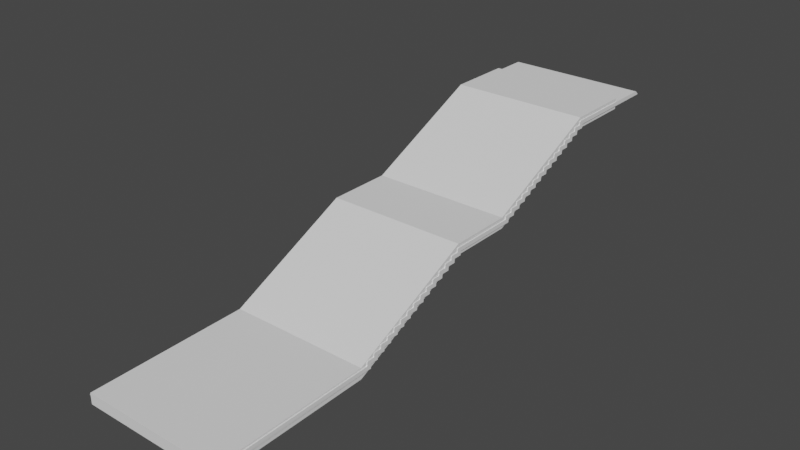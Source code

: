 # Source: stair_for_japanShow.blend  (saved by Blender 2.93.20; exported with 4.5.12 LTS)
import bpy
from mathutils import Matrix  # noqa: F401  (used for matrix-valued properties, if any)

bpy.ops.wm.read_factory_settings(use_empty=True)
scene = bpy.context.scene
scene.name = 'Scene'

# ---- collections
col_collection = bpy.data.collections.new('Collection'); scene.collection.children.link(col_collection)

# ---- world
world_world = bpy.data.worlds.new('World'); scene.world = world_world
world_world.use_nodes = True; world_world.node_tree.nodes.clear()
_N = world_world.node_tree.nodes; _L = world_world.node_tree.links
n0 = _N.new('ShaderNodeOutputWorld'); n0.name = 'World Output'; n0.location = (300, 300)
n1 = _N.new('ShaderNodeBackground'); n1.name = 'Background'; n1.location = (10, 300)
n1.inputs[0].default_value = (0.05088, 0.05088, 0.05088, 1.0)
_L.new(n1.outputs[0], n0.inputs[0])
n0.is_active_output = True
world_world.color = (0.05088, 0.05088, 0.05088)
world_world.use_sun_shadow = False
world_world.sun_shadow_jitter_overblur = 0.0

# ---- meshes
me_plane = bpy.data.meshes.new('Plane')
me_plane.from_pydata([(1.811, -0.8924, -0.1059), (1.811, 3.269, -0.03826), (1.811, 3.275, 0.07128), (1.811, 3.482, 0.0701), (1.811, 3.488, 0.1696), (1.811, 3.695, 0.1685), (1.811, 3.701, 0.268), (1.811, 3.908, 0.2668), (1.811, 3.914, 0.3664), (1.811, 4.121, 0.3652), (1.811, 4.127, 0.4647), (1.811, 4.334, 0.4635), (1.811, 4.34, 0.5631), (1.811, 4.547, 0.5619), (1.811, 4.553, 0.6614), (1.811, 4.76, 0.6603), (1.811, 4.766, 0.7598), (1.811, 4.973, 0.7586), (1.811, 4.98, 0.8582), (1.811, 5.186, 0.857), (1.811, 5.193, 0.9565), (1.811, 5.399, 0.9553), (1.811, 5.406, 1.055), (1.811, 5.612, 1.054), (1.811, 5.619, 1.153), (1.811, 5.825, 1.152), (1.811, 5.832, 1.252), (1.811, 6.038, 1.25), (1.811, 6.045, 1.35), (1.811, 6.251, 1.349), (1.811, 6.258, 1.448), (1.811, 8.053, 1.447), (1.811, 8.059, 1.547), (1.811, 8.266, 1.546), (1.811, 8.272, 1.645), (1.811, 8.479, 1.644), (1.811, 8.486, 1.743), (1.811, 8.692, 1.742), (1.811, 8.699, 1.842), (1.811, 8.905, 1.841), (1.811, 8.912, 1.94), (1.811, 9.118, 1.939), (1.811, 9.125, 2.038), (1.811, 9.331, 2.037), (1.811, 9.338, 2.137), (1.811, 9.544, 2.136), (1.811, 9.551, 2.235), (1.811, 9.757, 2.234), (1.811, 9.764, 2.334), (1.811, 9.97, 2.332), (1.811, 9.977, 2.432), (1.811, 10.18, 2.431), (1.811, 10.19, 2.53), (1.811, 10.4, 2.529), (1.811, 10.4, 2.629), (1.811, 10.61, 2.627), (1.811, 10.62, 2.727), (1.811, 10.82, 2.726), (1.811, 10.83, 2.825), (1.811, 11.04, 2.824), (1.811, 11.04, 2.924), (1.811, 13.73, 2.923), (-1.811, -0.8924, -0.1059), (-1.811, 3.269, -0.03826), (-1.811, 13.73, 2.923), (-1.811, 11.04, 2.924), (-1.811, 11.04, 2.824), (-1.811, 10.83, 2.825), (-1.811, 10.82, 2.726), (-1.811, 10.62, 2.727), (-1.811, 10.61, 2.627), (-1.811, 10.4, 2.629), (-1.811, 10.4, 2.529), (-1.811, 10.19, 2.53), (-1.811, 10.18, 2.431), (-1.811, 9.977, 2.432), (-1.811, 9.97, 2.332), (-1.811, 9.764, 2.334), (-1.811, 9.757, 2.234), (-1.811, 9.551, 2.235), (-1.811, 9.544, 2.136), (-1.811, 9.338, 2.137), (-1.811, 9.331, 2.037), (-1.811, 9.125, 2.038), (-1.811, 9.118, 1.939), (-1.811, 8.912, 1.94), (-1.811, 8.905, 1.841), (-1.811, 8.699, 1.842), (-1.811, 8.692, 1.742), (-1.811, 8.486, 1.743), (-1.811, 8.479, 1.644), (-1.811, 8.272, 1.645), (-1.811, 8.266, 1.546), (-1.811, 8.059, 1.547), (-1.811, 8.053, 1.447), (-1.811, 6.258, 1.448), (-1.811, 6.251, 1.349), (-1.811, 6.045, 1.35), (-1.811, 6.038, 1.25), (-1.811, 5.832, 1.252), (-1.811, 5.825, 1.152), (-1.811, 5.619, 1.153), (-1.811, 5.612, 1.054), (-1.811, 5.406, 1.055), (-1.811, 5.399, 0.9553), (-1.811, 5.193, 0.9565), (-1.811, 5.186, 0.857), (-1.811, 4.98, 0.8582), (-1.811, 4.973, 0.7586), (-1.811, 4.766, 0.7598), (-1.811, 4.76, 0.6603), (-1.811, 4.553, 0.6614), (-1.811, 4.547, 0.5619), (-1.811, 4.34, 0.5631), (-1.811, 4.334, 0.4635), (-1.811, 4.127, 0.4647), (-1.811, 4.121, 0.3652), (-1.811, 3.914, 0.3664), (-1.811, 3.908, 0.2668), (-1.811, 3.701, 0.268), (-1.811, 3.695, 0.1685), (-1.811, 3.488, 0.1696), (-1.811, 3.482, 0.0701), (-1.811, 3.275, 0.07128), (-1.811, -0.9836, -0.01618), (-1.811, -0.9769, 0.0003747), (-1.811, -0.9887, -0.008038), (-1.811, -0.9863, -0.00198), (1.811, -0.9769, 0.0003747), (1.811, -0.9836, -0.01618), (1.811, -0.9863, -0.00198), (1.811, -0.9887, -0.008038), (-1.811, 3.138, 0.06723), (-1.811, 3.163, 0.09063), (-1.811, 3.178, 0.05143), (-1.811, 3.15, 0.0705), (-1.811, 3.159, 0.07907), (1.811, 3.163, 0.09063), (1.811, 3.138, 0.06723), (1.811, 3.178, 0.05143), (1.811, 3.159, 0.07907), (1.811, 3.15, 0.0705), (1.811, 3.191, 0.177), (1.811, 3.166, 0.1541), (1.811, 3.184, 0.161), (1.811, 3.179, 0.174), (1.811, 3.17, 0.1656), (1.811, 3.376, 0.199), (1.811, 3.351, 0.1761), (1.811, 3.391, 0.1598), (1.811, 3.372, 0.1875), (1.811, 3.363, 0.1791), (1.811, 3.404, 0.2754), (1.811, 3.379, 0.2525), (1.811, 3.397, 0.2593), (1.811, 3.392, 0.2724), (1.811, 3.383, 0.264), (1.811, 3.589, 0.2973), (1.811, 3.564, 0.2745), (1.811, 3.604, 0.2581), (1.811, 3.585, 0.2859), (1.811, 3.576, 0.2775), (1.811, 3.617, 0.3737), (1.811, 3.592, 0.3509), (1.811, 3.61, 0.3577), (1.811, 3.605, 0.3707), (1.811, 3.596, 0.3623), (1.811, 3.802, 0.3957), (1.811, 3.777, 0.3728), (1.811, 3.817, 0.3565), (1.811, 3.798, 0.3842), (1.811, 3.789, 0.3758), (1.811, 3.83, 0.4721), (1.811, 3.805, 0.4492), (1.811, 3.823, 0.4561), (1.811, 3.818, 0.4691), (1.811, 3.809, 0.4607), (1.811, 4.015, 0.4941), (1.811, 3.99, 0.4712), (1.811, 4.03, 0.4549), (1.811, 4.011, 0.4826), (1.811, 4.002, 0.4742), (1.811, 4.043, 0.5705), (1.811, 4.018, 0.5476), (1.811, 4.036, 0.5544), (1.811, 4.031, 0.5674), (1.811, 4.022, 0.5591), (1.811, 4.228, 0.5924), (1.811, 4.203, 0.5695), (1.811, 4.243, 0.5532), (1.811, 4.224, 0.5809), (1.811, 4.215, 0.5726), (1.811, 4.256, 0.6688), (1.811, 4.231, 0.6459), (1.811, 4.249, 0.6528), (1.811, 4.244, 0.6658), (1.811, 4.235, 0.6574), (1.811, 4.441, 0.6908), (1.811, 4.416, 0.6679), (1.811, 4.456, 0.6516), (1.811, 4.437, 0.6793), (1.811, 4.428, 0.6709), (1.811, 4.469, 0.7672), (1.811, 4.444, 0.7443), (1.811, 4.462, 0.7511), (1.811, 4.457, 0.7642), (1.811, 4.448, 0.7558), (1.811, 4.654, 0.7891), (1.811, 4.629, 0.7663), (1.811, 4.669, 0.75), (1.811, 4.65, 0.7777), (1.811, 4.641, 0.7693), (1.811, 4.682, 0.8655), (1.811, 4.657, 0.8427), (1.811, 4.675, 0.8495), (1.811, 4.67, 0.8625), (1.811, 4.661, 0.8541), (1.811, 4.867, 0.8875), (1.811, 4.842, 0.8646), (1.811, 4.882, 0.8483), (1.811, 4.863, 0.876), (1.811, 4.854, 0.8676), (1.811, 4.895, 0.9639), (1.811, 4.87, 0.941), (1.811, 4.888, 0.9479), (1.811, 4.883, 0.9609), (1.811, 4.874, 0.9525), (1.811, 5.08, 0.9859), (1.811, 5.055, 0.963), (1.811, 5.095, 0.9467), (1.811, 5.076, 0.9744), (1.811, 5.067, 0.966), (1.811, 5.108, 1.062), (1.811, 5.083, 1.039), (1.811, 5.101, 1.046), (1.811, 5.096, 1.059), (1.811, 5.087, 1.051), (1.811, 5.293, 1.084), (1.811, 5.268, 1.061), (1.811, 5.308, 1.045), (1.811, 5.289, 1.073), (1.811, 5.28, 1.064), (1.811, 5.321, 1.161), (1.811, 5.296, 1.138), (1.811, 5.314, 1.145), (1.811, 5.309, 1.158), (1.811, 5.3, 1.149), (1.811, 5.506, 1.183), (1.811, 5.481, 1.16), (1.811, 5.521, 1.143), (1.811, 5.502, 1.171), (1.811, 5.493, 1.163), (1.811, 5.534, 1.259), (1.811, 5.51, 1.236), (1.811, 5.527, 1.243), (1.811, 5.522, 1.256), (1.811, 5.513, 1.248), (1.811, 5.719, 1.281), (1.811, 5.694, 1.258), (1.811, 5.734, 1.242), (1.811, 5.715, 1.269), (1.811, 5.706, 1.261), (1.811, 5.747, 1.357), (1.811, 5.723, 1.334), (1.811, 5.741, 1.341), (1.811, 5.735, 1.354), (1.811, 5.726, 1.346), (1.811, 5.932, 1.379), (1.811, 5.908, 1.356), (1.811, 5.947, 1.34), (1.811, 5.928, 1.368), (1.811, 5.919, 1.359), (1.811, 5.96, 1.456), (1.811, 5.936, 1.433), (1.811, 5.954, 1.44), (1.811, 5.948, 1.453), (1.811, 5.939, 1.444), (1.811, 6.145, 1.478), (1.811, 6.121, 1.455), (1.811, 6.16, 1.438), (1.811, 6.141, 1.466), (1.811, 6.132, 1.458), (1.811, 6.173, 1.554), (1.811, 6.149, 1.531), (1.811, 6.167, 1.538), (1.811, 6.161, 1.551), (1.811, 6.152, 1.543), (1.811, 7.947, 1.576), (1.811, 7.922, 1.553), (1.811, 7.962, 1.537), (1.811, 7.943, 1.565), (1.811, 7.934, 1.556), (1.811, 7.975, 1.652), (1.811, 7.95, 1.63), (1.811, 7.968, 1.636), (1.811, 7.963, 1.649), (1.811, 7.954, 1.641), (1.811, 8.16, 1.674), (1.811, 8.135, 1.652), (1.811, 8.175, 1.635), (1.811, 8.156, 1.663), (1.811, 8.147, 1.655), (1.811, 8.188, 1.751), (1.811, 8.163, 1.728), (1.811, 8.181, 1.735), (1.811, 8.176, 1.748), (1.811, 8.167, 1.739), (1.811, 8.373, 1.773), (1.811, 8.348, 1.75), (1.811, 8.388, 1.734), (1.811, 8.369, 1.761), (1.811, 8.36, 1.753), (1.811, 8.401, 1.849), (1.811, 8.376, 1.826), (1.811, 8.394, 1.833), (1.811, 8.389, 1.846), (1.811, 8.38, 1.838), (1.811, 8.586, 1.871), (1.811, 8.561, 1.848), (1.811, 8.601, 1.832), (1.811, 8.582, 1.86), (1.811, 8.573, 1.851), (1.811, 8.614, 1.948), (1.811, 8.589, 1.925), (1.811, 8.607, 1.931), (1.811, 8.602, 1.944), (1.811, 8.593, 1.936), (1.811, 8.799, 1.969), (1.811, 8.774, 1.947), (1.811, 8.814, 1.93), (1.811, 8.795, 1.958), (1.811, 8.786, 1.95), (1.811, 8.827, 2.046), (1.811, 8.803, 2.023), (1.811, 8.82, 2.03), (1.811, 8.815, 2.043), (1.811, 8.806, 2.034), (1.811, 9.012, 2.068), (1.811, 8.987, 2.045), (1.811, 9.027, 2.029), (1.811, 9.008, 2.056), (1.811, 8.999, 2.048), (1.811, 9.04, 2.144), (1.811, 9.016, 2.121), (1.811, 9.033, 2.128), (1.811, 9.028, 2.141), (1.811, 9.019, 2.133), (1.811, 9.225, 2.166), (1.811, 9.2, 2.143), (1.811, 9.24, 2.127), (1.811, 9.221, 2.155), (1.811, 9.212, 2.146), (1.811, 9.253, 2.243), (1.811, 9.229, 2.22), (1.811, 9.247, 2.227), (1.811, 9.241, 2.24), (1.811, 9.232, 2.231), (1.811, 9.438, 2.265), (1.811, 9.414, 2.242), (1.811, 9.453, 2.225), (1.811, 9.434, 2.253), (1.811, 9.425, 2.245), (1.811, 9.466, 2.341), (1.811, 9.442, 2.318), (1.811, 9.46, 2.325), (1.811, 9.454, 2.338), (1.811, 9.445, 2.33), (1.811, 9.651, 2.363), (1.811, 9.627, 2.34), (1.811, 9.666, 2.324), (1.811, 9.647, 2.351), (1.811, 9.638, 2.343), (1.811, 9.679, 2.439), (1.811, 9.655, 2.416), (1.811, 9.673, 2.423), (1.811, 9.667, 2.436), (1.811, 9.658, 2.428), (1.811, 9.864, 2.461), (1.811, 9.84, 2.438), (1.811, 9.879, 2.422), (1.811, 9.86, 2.45), (1.811, 9.851, 2.441), (1.811, 9.892, 2.538), (1.811, 9.868, 2.515), (1.811, 9.886, 2.522), (1.811, 9.881, 2.535), (1.811, 9.872, 2.526), (1.811, 10.08, 2.56), (1.811, 10.05, 2.537), (1.811, 10.09, 2.52), (1.811, 10.07, 2.548), (1.811, 10.06, 2.54), (1.811, 10.11, 2.636), (1.811, 10.08, 2.613), (1.811, 10.1, 2.62), (1.811, 10.09, 2.633), (1.811, 10.08, 2.625), (1.811, 10.29, 2.658), (1.811, 10.27, 2.635), (1.811, 10.31, 2.619), (1.811, 10.29, 2.647), (1.811, 10.28, 2.638), (1.811, 10.32, 2.734), (1.811, 10.29, 2.712), (1.811, 10.31, 2.718), (1.811, 10.31, 2.731), (1.811, 10.3, 2.723), (1.811, 10.5, 2.756), (1.811, 10.48, 2.733), (1.811, 10.52, 2.717), (1.811, 10.5, 2.745), (1.811, 10.49, 2.736), (1.811, 10.53, 2.833), (1.811, 10.51, 2.81), (1.811, 10.52, 2.817), (1.811, 10.52, 2.83), (1.811, 10.51, 2.821), (1.811, 10.72, 2.855), (1.811, 10.69, 2.832), (1.811, 10.73, 2.816), (1.811, 10.71, 2.843), (1.811, 10.7, 2.835), (1.811, 10.74, 2.931), (1.811, 10.72, 2.908), (1.811, 10.74, 2.915), (1.811, 10.73, 2.928), (1.811, 10.72, 2.92), (1.811, 10.93, 2.953), (1.811, 10.9, 2.93), (1.811, 10.94, 2.914), (1.811, 10.93, 2.942), (1.811, 10.92, 2.933), (1.811, 10.96, 3.03), (1.811, 10.93, 3.007), (1.811, 10.95, 3.013), (1.811, 10.95, 3.027), (1.811, 10.94, 3.018), (1.811, 13.64, 3.012), (1.811, 13.6, 3.028), (1.811, 13.63, 3.02), (1.811, 13.62, 3.026), (-1.811, 13.6, 3.028), (-1.811, 13.64, 3.012), (-1.811, 13.62, 3.026), (-1.811, 13.63, 3.02), (-1.811, 10.93, 3.007), (-1.811, 10.96, 3.03), (-1.811, 10.95, 3.013), (-1.811, 10.94, 3.018), (-1.811, 10.95, 3.027), (-1.811, 10.9, 2.93), (-1.811, 10.93, 2.953), (-1.811, 10.94, 2.914), (-1.811, 10.92, 2.933), (-1.811, 10.93, 2.942), (-1.811, 10.72, 2.908), (-1.811, 10.74, 2.931), (-1.811, 10.74, 2.915), (-1.811, 10.72, 2.92), (-1.811, 10.73, 2.928), (-1.811, 10.69, 2.832), (-1.811, 10.72, 2.855), (-1.811, 10.73, 2.816), (-1.811, 10.7, 2.835), (-1.811, 10.71, 2.843), (-1.811, 10.51, 2.81), (-1.811, 10.53, 2.833), (-1.811, 10.52, 2.817), (-1.811, 10.51, 2.821), (-1.811, 10.52, 2.83), (-1.811, 10.48, 2.733), (-1.811, 10.5, 2.756), (-1.811, 10.52, 2.717), (-1.811, 10.49, 2.736), (-1.811, 10.5, 2.745), (-1.811, 10.29, 2.712), (-1.811, 10.32, 2.734), (-1.811, 10.31, 2.718), (-1.811, 10.3, 2.723), (-1.811, 10.31, 2.731), (-1.811, 10.27, 2.635), (-1.811, 10.29, 2.658), (-1.811, 10.31, 2.619), (-1.811, 10.28, 2.638), (-1.811, 10.29, 2.647), (-1.811, 10.08, 2.613), (-1.811, 10.11, 2.636), (-1.811, 10.1, 2.62), (-1.811, 10.08, 2.625), (-1.811, 10.09, 2.633), (-1.811, 10.05, 2.537), (-1.811, 10.08, 2.56), (-1.811, 10.09, 2.52), (-1.811, 10.06, 2.54), (-1.811, 10.07, 2.548), (-1.811, 9.868, 2.515), (-1.811, 9.892, 2.538), (-1.811, 9.886, 2.522), (-1.811, 9.872, 2.526), (-1.811, 9.881, 2.535), (-1.811, 9.84, 2.438), (-1.811, 9.864, 2.461), (-1.811, 9.879, 2.422), (-1.811, 9.851, 2.441), (-1.811, 9.86, 2.45), (-1.811, 9.655, 2.416), (-1.811, 9.679, 2.439), (-1.811, 9.673, 2.423), (-1.811, 9.658, 2.428), (-1.811, 9.667, 2.436), (-1.811, 9.627, 2.34), (-1.811, 9.651, 2.363), (-1.811, 9.666, 2.324), (-1.811, 9.638, 2.343), (-1.811, 9.647, 2.351), (-1.811, 9.442, 2.318), (-1.811, 9.466, 2.341), (-1.811, 9.46, 2.325), (-1.811, 9.445, 2.33), (-1.811, 9.454, 2.338), (-1.811, 9.414, 2.242), (-1.811, 9.438, 2.265), (-1.811, 9.453, 2.225), (-1.811, 9.425, 2.245), (-1.811, 9.434, 2.253), (-1.811, 9.229, 2.22), (-1.811, 9.253, 2.243), (-1.811, 9.246, 2.227), (-1.811, 9.232, 2.231), (-1.811, 9.241, 2.24), (-1.811, 9.2, 2.143), (-1.811, 9.225, 2.166), (-1.811, 9.24, 2.127), (-1.811, 9.212, 2.146), (-1.811, 9.221, 2.155), (-1.811, 9.016, 2.121), (-1.811, 9.04, 2.144), (-1.811, 9.033, 2.128), (-1.811, 9.019, 2.133), (-1.811, 9.028, 2.141), (-1.811, 8.987, 2.045), (-1.811, 9.012, 2.068), (-1.811, 9.027, 2.029), (-1.811, 8.999, 2.048), (-1.811, 9.008, 2.056), (-1.811, 8.802, 2.023), (-1.811, 8.827, 2.046), (-1.811, 8.82, 2.03), (-1.811, 8.806, 2.034), (-1.811, 8.815, 2.043), (-1.811, 8.774, 1.947), (-1.811, 8.799, 1.969), (-1.811, 8.814, 1.93), (-1.811, 8.786, 1.95), (-1.811, 8.795, 1.958), (-1.811, 8.589, 1.925), (-1.811, 8.614, 1.948), (-1.811, 8.607, 1.931), (-1.811, 8.593, 1.936), (-1.811, 8.602, 1.944), (-1.811, 8.561, 1.848), (-1.811, 8.586, 1.871), (-1.811, 8.601, 1.832), (-1.811, 8.573, 1.851), (-1.811, 8.582, 1.86), (-1.811, 8.376, 1.826), (-1.811, 8.401, 1.849), (-1.811, 8.394, 1.833), (-1.811, 8.38, 1.838), (-1.811, 8.389, 1.846), (-1.811, 8.348, 1.75), (-1.811, 8.373, 1.773), (-1.811, 8.388, 1.734), (-1.811, 8.36, 1.753), (-1.811, 8.369, 1.761), (-1.811, 8.163, 1.728), (-1.811, 8.188, 1.751), (-1.811, 8.181, 1.735), (-1.811, 8.167, 1.739), (-1.811, 8.176, 1.748), (-1.811, 8.135, 1.652), (-1.811, 8.16, 1.674), (-1.811, 8.175, 1.635), (-1.811, 8.147, 1.655), (-1.811, 8.156, 1.663), (-1.811, 7.95, 1.63), (-1.811, 7.975, 1.652), (-1.811, 7.968, 1.636), (-1.811, 7.954, 1.641), (-1.811, 7.963, 1.649), (-1.811, 7.922, 1.553), (-1.811, 7.947, 1.576), (-1.811, 7.962, 1.537), (-1.811, 7.934, 1.556), (-1.811, 7.943, 1.565), (-1.811, 6.149, 1.531), (-1.811, 6.173, 1.554), (-1.811, 6.167, 1.538), (-1.811, 6.152, 1.543), (-1.811, 6.161, 1.551), (-1.811, 6.121, 1.455), (-1.811, 6.145, 1.478), (-1.811, 6.16, 1.438), (-1.811, 6.132, 1.458), (-1.811, 6.141, 1.466), (-1.811, 5.936, 1.433), (-1.811, 5.96, 1.456), (-1.811, 5.954, 1.44), (-1.811, 5.939, 1.444), (-1.811, 5.948, 1.453), (-1.811, 5.907, 1.356), (-1.811, 5.932, 1.379), (-1.811, 5.947, 1.34), (-1.811, 5.919, 1.359), (-1.811, 5.928, 1.368), (-1.811, 5.723, 1.334), (-1.811, 5.747, 1.357), (-1.811, 5.741, 1.341), (-1.811, 5.726, 1.346), (-1.811, 5.735, 1.354), (-1.811, 5.694, 1.258), (-1.811, 5.719, 1.281), (-1.811, 5.734, 1.242), (-1.811, 5.706, 1.261), (-1.811, 5.715, 1.269), (-1.811, 5.51, 1.236), (-1.811, 5.534, 1.259), (-1.811, 5.527, 1.243), (-1.811, 5.513, 1.248), (-1.811, 5.522, 1.256), (-1.811, 5.481, 1.16), (-1.811, 5.506, 1.183), (-1.811, 5.521, 1.143), (-1.811, 5.493, 1.163), (-1.811, 5.502, 1.171), (-1.811, 5.296, 1.138), (-1.811, 5.321, 1.161), (-1.811, 5.314, 1.145), (-1.811, 5.3, 1.149), (-1.811, 5.309, 1.158), (-1.811, 5.268, 1.061), (-1.811, 5.293, 1.084), (-1.811, 5.308, 1.045), (-1.811, 5.28, 1.064), (-1.811, 5.289, 1.073), (-1.811, 5.083, 1.039), (-1.811, 5.108, 1.062), (-1.811, 5.101, 1.046), (-1.811, 5.087, 1.051), (-1.811, 5.096, 1.059), (-1.811, 5.055, 0.963), (-1.811, 5.08, 0.9859), (-1.811, 5.095, 0.9467), (-1.811, 5.067, 0.966), (-1.811, 5.076, 0.9744), (-1.811, 4.87, 0.941), (-1.811, 4.895, 0.9639), (-1.811, 4.888, 0.9479), (-1.811, 4.874, 0.9525), (-1.811, 4.883, 0.9609), (-1.811, 4.842, 0.8646), (-1.811, 4.867, 0.8875), (-1.811, 4.882, 0.8483), (-1.811, 4.854, 0.8676), (-1.811, 4.863, 0.876), (-1.811, 4.657, 0.8427), (-1.811, 4.682, 0.8655), (-1.811, 4.675, 0.8495), (-1.811, 4.661, 0.8541), (-1.811, 4.67, 0.8625), (-1.811, 4.629, 0.7663), (-1.811, 4.654, 0.7891), (-1.811, 4.669, 0.75), (-1.811, 4.641, 0.7693), (-1.811, 4.65, 0.7777), (-1.811, 4.444, 0.7443), (-1.811, 4.469, 0.7672), (-1.811, 4.462, 0.7511), (-1.811, 4.448, 0.7558), (-1.811, 4.457, 0.7642), (-1.811, 4.416, 0.6679), (-1.811, 4.441, 0.6908), (-1.811, 4.456, 0.6516), (-1.811, 4.428, 0.6709), (-1.811, 4.437, 0.6793), (-1.811, 4.231, 0.6459), (-1.811, 4.256, 0.6688), (-1.811, 4.249, 0.6528), (-1.811, 4.235, 0.6574), (-1.811, 4.244, 0.6658), (-1.811, 4.203, 0.5695), (-1.811, 4.228, 0.5924), (-1.811, 4.243, 0.5532), (-1.811, 4.215, 0.5726), (-1.811, 4.224, 0.5809), (-1.811, 4.018, 0.5476), (-1.811, 4.043, 0.5705), (-1.811, 4.036, 0.5544), (-1.811, 4.022, 0.5591), (-1.811, 4.031, 0.5674), (-1.811, 3.99, 0.4712), (-1.811, 4.015, 0.4941), (-1.811, 4.03, 0.4549), (-1.811, 4.002, 0.4742), (-1.811, 4.011, 0.4826), (-1.811, 3.805, 0.4492), (-1.811, 3.83, 0.4721), (-1.811, 3.823, 0.4561), (-1.811, 3.809, 0.4607), (-1.811, 3.818, 0.4691), (-1.811, 3.777, 0.3728), (-1.811, 3.802, 0.3957), (-1.811, 3.817, 0.3565), (-1.811, 3.789, 0.3758), (-1.811, 3.798, 0.3842), (-1.811, 3.592, 0.3509), (-1.811, 3.617, 0.3737), (-1.811, 3.61, 0.3577), (-1.811, 3.596, 0.3623), (-1.811, 3.605, 0.3707), (-1.811, 3.564, 0.2745), (-1.811, 3.589, 0.2973), (-1.811, 3.604, 0.2581), (-1.811, 3.576, 0.2775), (-1.811, 3.585, 0.2859), (-1.811, 3.379, 0.2525), (-1.811, 3.404, 0.2754), (-1.811, 3.397, 0.2593), (-1.811, 3.383, 0.264), (-1.811, 3.392, 0.2724), (-1.811, 3.351, 0.1761), (-1.811, 3.376, 0.199), (-1.811, 3.391, 0.1598), (-1.811, 3.363, 0.1791), (-1.811, 3.372, 0.1875), (-1.811, 3.166, 0.1541), (-1.811, 3.191, 0.177), (-1.811, 3.184, 0.161), (-1.811, 3.17, 0.1656), (-1.811, 3.179, 0.174)], [], [(124, 62, 0, 129), (149, 148, 142, 144, 2, 3), (154, 153, 147, 149, 3, 4), (159, 158, 152, 154, 4, 5), (164, 163, 157, 159, 5, 6), (169, 168, 162, 164, 6, 7), (174, 173, 167, 169, 7, 8), (179, 178, 172, 174, 8, 9), (184, 183, 177, 179, 9, 10), (189, 188, 182, 184, 10, 11), (194, 193, 187, 189, 11, 12), (199, 198, 192, 194, 12, 13), (204, 203, 197, 199, 13, 14), (209, 208, 202, 204, 14, 15), (214, 213, 207, 209, 15, 16), (219, 218, 212, 214, 16, 17), (224, 223, 217, 219, 17, 18), (229, 228, 222, 224, 18, 19), (234, 233, 227, 229, 19, 20), (239, 238, 232, 234, 20, 21), (244, 243, 237, 239, 21, 22), (249, 248, 242, 244, 22, 23), (254, 253, 247, 249, 23, 24), (259, 258, 252, 254, 24, 25), (264, 263, 257, 259, 25, 26), (269, 268, 262, 264, 26, 27), (274, 273, 267, 269, 27, 28), (279, 278, 272, 274, 28, 29), (284, 283, 277, 279, 29, 30), (289, 288, 282, 284, 30, 31), (294, 293, 287, 289, 31, 32), (299, 298, 292, 294, 32, 33), (304, 303, 297, 299, 33, 34), (309, 308, 302, 304, 34, 35), (314, 313, 307, 309, 35, 36), (319, 318, 312, 314, 36, 37), (324, 323, 317, 319, 37, 38), (329, 328, 322, 324, 38, 39), (334, 333, 327, 329, 39, 40), (339, 338, 332, 334, 40, 41), (344, 343, 337, 339, 41, 42), (349, 348, 342, 344, 42, 43), (354, 353, 347, 349, 43, 44), (359, 358, 352, 354, 44, 45), (364, 363, 357, 359, 45, 46), (369, 368, 362, 364, 46, 47), (374, 373, 367, 369, 47, 48), (379, 378, 372, 374, 48, 49), (384, 383, 377, 379, 49, 50), (389, 388, 382, 384, 50, 51), (394, 393, 387, 389, 51, 52), (399, 398, 392, 394, 52, 53), (404, 403, 397, 399, 53, 54), (409, 408, 402, 404, 54, 55), (414, 413, 407, 409, 55, 56), (419, 418, 412, 414, 56, 57), (424, 423, 417, 419, 57, 58), (429, 428, 422, 424, 58, 59), (434, 433, 427, 429, 59, 60), (437, 439, 440, 438, 432, 434, 60, 61), (442, 437, 61, 64), (451, 427, 433, 445), (581, 297, 303, 575), (711, 167, 173, 705), (446, 432, 438, 441), (576, 302, 308, 570), (706, 172, 178, 700), (571, 307, 313, 565), (701, 177, 183, 695), (566, 312, 318, 560), (696, 182, 188, 690), (561, 317, 323, 555), (691, 187, 193, 685), (556, 322, 328, 550), (686, 192, 198, 680), (551, 327, 333, 545), (681, 197, 203, 675), (546, 332, 338, 540), (676, 202, 208, 670), (541, 337, 343, 535), (671, 207, 213, 665), (536, 342, 348, 530), (666, 212, 218, 660), (531, 347, 353, 525), (661, 217, 223, 655), (526, 352, 358, 520), (656, 222, 228, 650), (521, 357, 363, 515), (651, 227, 233, 645), (516, 362, 368, 510), (646, 232, 238, 640), (511, 367, 373, 505), (641, 237, 243, 635), (137, 143, 735, 133), (506, 372, 378, 500), (636, 242, 248, 630), (501, 377, 383, 495), (631, 247, 253, 625), (496, 382, 388, 490), (626, 252, 258, 620), (144, 143, 137, 139, 1, 2), (491, 387, 393, 485), (621, 257, 263, 615), (486, 392, 398, 480), (616, 262, 268, 610), (481, 397, 403, 475), (611, 267, 273, 605), (476, 402, 408, 470), (606, 272, 278, 600), (736, 142, 148, 730), (471, 407, 413, 465), (601, 277, 283, 595), (731, 147, 153, 725), (466, 412, 418, 460), (596, 282, 288, 590), (726, 152, 158, 720), (461, 417, 423, 455), (591, 287, 293, 585), (721, 157, 163, 715), (456, 422, 428, 450), (586, 292, 298, 580), (716, 162, 168, 710), (572, 571, 565, 567, 89, 90), (707, 706, 700, 702, 116, 117), (577, 576, 570, 572, 90, 91), (712, 711, 705, 707, 117, 118), (582, 581, 575, 577, 91, 92), (452, 451, 445, 447, 65, 66), (717, 716, 710, 712, 118, 119), (587, 586, 580, 582, 92, 93), (457, 456, 450, 452, 66, 67), (722, 721, 715, 717, 119, 120), (592, 591, 585, 587, 93, 94), (462, 461, 455, 457, 67, 68), (727, 726, 720, 722, 120, 121), (597, 596, 590, 592, 94, 95), (467, 466, 460, 462, 68, 69), (732, 731, 725, 727, 121, 122), (602, 601, 595, 597, 95, 96), (472, 471, 465, 467, 69, 70), (737, 736, 730, 732, 122, 123), (607, 606, 600, 602, 96, 97), (477, 476, 470, 472, 70, 71), (612, 611, 605, 607, 97, 98), (482, 481, 475, 477, 71, 72), (617, 616, 610, 612, 98, 99), (487, 486, 480, 482, 72, 73), (622, 621, 615, 617, 99, 100), (492, 491, 485, 487, 73, 74), (627, 626, 620, 622, 100, 101), (497, 496, 490, 492, 74, 75), (632, 631, 625, 627, 101, 102), (502, 501, 495, 497, 75, 76), (125, 128, 138, 132), (637, 636, 630, 632, 102, 103), (507, 506, 500, 502, 76, 77), (642, 641, 635, 637, 103, 104), (512, 511, 505, 507, 77, 78), (647, 646, 640, 642, 104, 105), (517, 516, 510, 512, 78, 79), (652, 651, 645, 647, 105, 106), (522, 521, 515, 517, 79, 80), (657, 656, 650, 652, 106, 107), (527, 526, 520, 522, 80, 81), (662, 661, 655, 657, 107, 108), (532, 531, 525, 527, 81, 82), (63, 123, 2, 1), (667, 666, 660, 662, 108, 109), (537, 536, 530, 532, 82, 83), (672, 671, 665, 667, 109, 110), (542, 541, 535, 537, 83, 84), (677, 676, 670, 672, 110, 111), (547, 546, 540, 542, 84, 85), (682, 681, 675, 677, 111, 112), (552, 551, 545, 547, 85, 86), (687, 686, 680, 682, 112, 113), (557, 556, 550, 552, 86, 87), (692, 691, 685, 687, 113, 114), (562, 561, 555, 557, 87, 88), (697, 696, 690, 692, 114, 115), (567, 566, 560, 562, 88, 89), (702, 701, 695, 697, 115, 116), (139, 138, 128, 130, 131, 129, 0, 1), (447, 446, 441, 443, 444, 442, 64, 65), (0, 62, 63, 1), (2, 123, 122, 3), (3, 122, 121, 4), (4, 121, 120, 5), (5, 120, 119, 6), (6, 119, 118, 7), (7, 118, 117, 8), (8, 117, 116, 9), (9, 116, 115, 10), (10, 115, 114, 11), (11, 114, 113, 12), (12, 113, 112, 13), (13, 112, 111, 14), (14, 111, 110, 15), (15, 110, 109, 16), (16, 109, 108, 17), (17, 108, 107, 18), (18, 107, 106, 19), (19, 106, 105, 20), (20, 105, 104, 21), (21, 104, 103, 22), (22, 103, 102, 23), (23, 102, 101, 24), (24, 101, 100, 25), (25, 100, 99, 26), (26, 99, 98, 27), (27, 98, 97, 28), (28, 97, 96, 29), (29, 96, 95, 30), (30, 95, 94, 31), (31, 94, 93, 32), (32, 93, 92, 33), (33, 92, 91, 34), (34, 91, 90, 35), (35, 90, 89, 36), (36, 89, 88, 37), (37, 88, 87, 38), (38, 87, 86, 39), (39, 86, 85, 40), (40, 85, 84, 41), (41, 84, 83, 42), (42, 83, 82, 43), (43, 82, 81, 44), (44, 81, 80, 45), (45, 80, 79, 46), (46, 79, 78, 47), (47, 78, 77, 48), (48, 77, 76, 49), (49, 76, 75, 50), (50, 75, 74, 51), (51, 74, 73, 52), (52, 73, 72, 53), (53, 72, 71, 54), (54, 71, 70, 55), (55, 70, 69, 56), (56, 69, 68, 57), (57, 68, 67, 58), (58, 67, 66, 59), (59, 66, 65, 60), (60, 65, 64, 61), (134, 133, 735, 737, 123, 63), (132, 135, 134), (135, 136, 134), (136, 133, 134), (137, 140, 139), (140, 141, 139), (141, 138, 139), (142, 145, 144), (145, 146, 144), (146, 143, 144), (147, 150, 149), (150, 151, 149), (151, 148, 149), (152, 155, 154), (155, 156, 154), (156, 153, 154), (157, 160, 159), (160, 161, 159), (161, 158, 159), (162, 165, 164), (165, 166, 164), (166, 163, 164), (167, 170, 169), (170, 171, 169), (171, 168, 169), (172, 175, 174), (175, 176, 174), (176, 173, 174), (177, 180, 179), (180, 181, 179), (181, 178, 179), (182, 185, 184), (185, 186, 184), (186, 183, 184), (187, 190, 189), (190, 191, 189), (191, 188, 189), (192, 195, 194), (195, 196, 194), (196, 193, 194), (197, 200, 199), (200, 201, 199), (201, 198, 199), (202, 205, 204), (205, 206, 204), (206, 203, 204), (207, 210, 209), (210, 211, 209), (211, 208, 209), (212, 215, 214), (215, 216, 214), (216, 213, 214), (217, 220, 219), (220, 221, 219), (221, 218, 219), (222, 225, 224), (225, 226, 224), (226, 223, 224), (227, 230, 229), (230, 231, 229), (231, 228, 229), (232, 235, 234), (235, 236, 234), (236, 233, 234), (237, 240, 239), (240, 241, 239), (241, 238, 239), (242, 245, 244), (245, 246, 244), (246, 243, 244), (247, 250, 249), (250, 251, 249), (251, 248, 249), (252, 255, 254), (255, 256, 254), (256, 253, 254), (257, 260, 259), (260, 261, 259), (261, 258, 259), (262, 265, 264), (265, 266, 264), (266, 263, 264), (267, 270, 269), (270, 271, 269), (271, 268, 269), (272, 275, 274), (275, 276, 274), (276, 273, 274), (277, 280, 279), (280, 281, 279), (281, 278, 279), (282, 285, 284), (285, 286, 284), (286, 283, 284), (287, 290, 289), (290, 291, 289), (291, 288, 289), (292, 295, 294), (295, 296, 294), (296, 293, 294), (297, 300, 299), (300, 301, 299), (301, 298, 299), (302, 305, 304), (305, 306, 304), (306, 303, 304), (307, 310, 309), (310, 311, 309), (311, 308, 309), (312, 315, 314), (315, 316, 314), (316, 313, 314), (317, 320, 319), (320, 321, 319), (321, 318, 319), (322, 325, 324), (325, 326, 324), (326, 323, 324), (327, 330, 329), (330, 331, 329), (331, 328, 329), (332, 335, 334), (335, 336, 334), (336, 333, 334), (337, 340, 339), (340, 341, 339), (341, 338, 339), (342, 345, 344), (345, 346, 344), (346, 343, 344), (347, 350, 349), (350, 351, 349), (351, 348, 349), (352, 355, 354), (355, 356, 354), (356, 353, 354), (357, 360, 359), (360, 361, 359), (361, 358, 359), (362, 365, 364), (365, 366, 364), (366, 363, 364), (367, 370, 369), (370, 371, 369), (371, 368, 369), (372, 375, 374), (375, 376, 374), (376, 373, 374), (377, 380, 379), (380, 381, 379), (381, 378, 379), (382, 385, 384), (385, 386, 384), (386, 383, 384), (387, 390, 389), (390, 391, 389), (391, 388, 389), (392, 395, 394), (395, 396, 394), (396, 393, 394), (397, 400, 399), (400, 401, 399), (401, 398, 399), (402, 405, 404), (405, 406, 404), (406, 403, 404), (407, 410, 409), (410, 411, 409), (411, 408, 409), (412, 415, 414), (415, 416, 414), (416, 413, 414), (417, 420, 419), (420, 421, 419), (421, 418, 419), (422, 425, 424), (425, 426, 424), (426, 423, 424), (427, 430, 429), (430, 431, 429), (431, 428, 429), (432, 435, 434), (435, 436, 434), (436, 433, 434), (445, 448, 447), (448, 449, 447), (449, 446, 447), (450, 453, 452), (453, 454, 452), (454, 451, 452), (455, 458, 457), (458, 459, 457), (459, 456, 457), (460, 463, 462), (463, 464, 462), (464, 461, 462), (465, 468, 467), (468, 469, 467), (469, 466, 467), (470, 473, 472), (473, 474, 472), (474, 471, 472), (475, 478, 477), (478, 479, 477), (479, 476, 477), (480, 483, 482), (483, 484, 482), (484, 481, 482), (485, 488, 487), (488, 489, 487), (489, 486, 487), (490, 493, 492), (493, 494, 492), (494, 491, 492), (495, 498, 497), (498, 499, 497), (499, 496, 497), (500, 503, 502), (503, 504, 502), (504, 501, 502), (505, 508, 507), (508, 509, 507), (509, 506, 507), (510, 513, 512), (513, 514, 512), (514, 511, 512), (515, 518, 517), (518, 519, 517), (519, 516, 517), (520, 523, 522), (523, 524, 522), (524, 521, 522), (525, 528, 527), (528, 529, 527), (529, 526, 527), (530, 533, 532), (533, 534, 532), (534, 531, 532), (535, 538, 537), (538, 539, 537), (539, 536, 537), (540, 543, 542), (543, 544, 542), (544, 541, 542), (545, 548, 547), (548, 549, 547), (549, 546, 547), (550, 553, 552), (553, 554, 552), (554, 551, 552), (555, 558, 557), (558, 559, 557), (559, 556, 557), (560, 563, 562), (563, 564, 562), (564, 561, 562), (565, 568, 567), (568, 569, 567), (569, 566, 567), (570, 573, 572), (573, 574, 572), (574, 571, 572), (575, 578, 577), (578, 579, 577), (579, 576, 577), (580, 583, 582), (583, 584, 582), (584, 581, 582), (585, 588, 587), (588, 589, 587), (589, 586, 587), (590, 593, 592), (593, 594, 592), (594, 591, 592), (595, 598, 597), (598, 599, 597), (599, 596, 597), (600, 603, 602), (603, 604, 602), (604, 601, 602), (605, 608, 607), (608, 609, 607), (609, 606, 607), (610, 613, 612), (613, 614, 612), (614, 611, 612), (615, 618, 617), (618, 619, 617), (619, 616, 617), (620, 623, 622), (623, 624, 622), (624, 621, 622), (625, 628, 627), (628, 629, 627), (629, 626, 627), (630, 633, 632), (633, 634, 632), (634, 631, 632), (635, 638, 637), (638, 639, 637), (639, 636, 637), (640, 643, 642), (643, 644, 642), (644, 641, 642), (645, 648, 647), (648, 649, 647), (649, 646, 647), (650, 653, 652), (653, 654, 652), (654, 651, 652), (655, 658, 657), (658, 659, 657), (659, 656, 657), (660, 663, 662), (663, 664, 662), (664, 661, 662), (665, 668, 667), (668, 669, 667), (669, 666, 667), (670, 673, 672), (673, 674, 672), (674, 671, 672), (675, 678, 677), (678, 679, 677), (679, 676, 677), (680, 683, 682), (683, 684, 682), (684, 681, 682), (685, 688, 687), (688, 689, 687), (689, 686, 687), (690, 693, 692), (693, 694, 692), (694, 691, 692), (695, 698, 697), (698, 699, 697), (699, 696, 697), (700, 703, 702), (703, 704, 702), (704, 701, 702), (705, 708, 707), (708, 709, 707), (709, 706, 707), (710, 713, 712), (713, 714, 712), (714, 711, 712), (715, 718, 717), (718, 719, 717), (719, 716, 717), (720, 723, 722), (723, 724, 722), (724, 721, 722), (725, 728, 727), (728, 729, 727), (729, 726, 727), (730, 733, 732), (733, 734, 732), (734, 731, 732), (735, 738, 737), (738, 739, 737), (739, 736, 737), (124, 129, 131, 126), (126, 131, 130, 127), (127, 130, 128, 125), (137, 133, 136, 140), (140, 136, 135, 141), (141, 135, 132, 138), (142, 736, 739, 145), (145, 739, 738, 146), (146, 738, 735, 143), (147, 731, 734, 150), (150, 734, 733, 151), (151, 733, 730, 148), (152, 726, 729, 155), (155, 729, 728, 156), (156, 728, 725, 153), (157, 721, 724, 160), (160, 724, 723, 161), (161, 723, 720, 158), (162, 716, 719, 165), (165, 719, 718, 166), (166, 718, 715, 163), (167, 711, 714, 170), (170, 714, 713, 171), (171, 713, 710, 168), (172, 706, 709, 175), (175, 709, 708, 176), (176, 708, 705, 173), (177, 701, 704, 180), (180, 704, 703, 181), (181, 703, 700, 178), (182, 696, 699, 185), (185, 699, 698, 186), (186, 698, 695, 183), (187, 691, 694, 190), (190, 694, 693, 191), (191, 693, 690, 188), (192, 686, 689, 195), (195, 689, 688, 196), (196, 688, 685, 193), (197, 681, 684, 200), (200, 684, 683, 201), (201, 683, 680, 198), (202, 676, 679, 205), (205, 679, 678, 206), (206, 678, 675, 203), (207, 671, 674, 210), (210, 674, 673, 211), (211, 673, 670, 208), (212, 666, 669, 215), (215, 669, 668, 216), (216, 668, 665, 213), (217, 661, 664, 220), (220, 664, 663, 221), (221, 663, 660, 218), (222, 656, 659, 225), (225, 659, 658, 226), (226, 658, 655, 223), (227, 651, 654, 230), (230, 654, 653, 231), (231, 653, 650, 228), (232, 646, 649, 235), (235, 649, 648, 236), (236, 648, 645, 233), (237, 641, 644, 240), (240, 644, 643, 241), (241, 643, 640, 238), (242, 636, 639, 245), (245, 639, 638, 246), (246, 638, 635, 243), (247, 631, 634, 250), (250, 634, 633, 251), (251, 633, 630, 248), (252, 626, 629, 255), (255, 629, 628, 256), (256, 628, 625, 253), (257, 621, 624, 260), (260, 624, 623, 261), (261, 623, 620, 258), (262, 616, 619, 265), (265, 619, 618, 266), (266, 618, 615, 263), (267, 611, 614, 270), (270, 614, 613, 271), (271, 613, 610, 268), (272, 606, 609, 275), (275, 609, 608, 276), (276, 608, 605, 273), (277, 601, 604, 280), (280, 604, 603, 281), (281, 603, 600, 278), (282, 596, 599, 285), (285, 599, 598, 286), (286, 598, 595, 283), (287, 591, 594, 290), (290, 594, 593, 291), (291, 593, 590, 288), (292, 586, 589, 295), (295, 589, 588, 296), (296, 588, 585, 293), (297, 581, 584, 300), (300, 584, 583, 301), (301, 583, 580, 298), (302, 576, 579, 305), (305, 579, 578, 306), (306, 578, 575, 303), (307, 571, 574, 310), (310, 574, 573, 311), (311, 573, 570, 308), (312, 566, 569, 315), (315, 569, 568, 316), (316, 568, 565, 313), (317, 561, 564, 320), (320, 564, 563, 321), (321, 563, 560, 318), (322, 556, 559, 325), (325, 559, 558, 326), (326, 558, 555, 323), (327, 551, 554, 330), (330, 554, 553, 331), (331, 553, 550, 328), (332, 546, 549, 335), (335, 549, 548, 336), (336, 548, 545, 333), (337, 541, 544, 340), (340, 544, 543, 341), (341, 543, 540, 338), (342, 536, 539, 345), (345, 539, 538, 346), (346, 538, 535, 343), (347, 531, 534, 350), (350, 534, 533, 351), (351, 533, 530, 348), (352, 526, 529, 355), (355, 529, 528, 356), (356, 528, 525, 353), (357, 521, 524, 360), (360, 524, 523, 361), (361, 523, 520, 358), (362, 516, 519, 365), (365, 519, 518, 366), (366, 518, 515, 363), (367, 511, 514, 370), (370, 514, 513, 371), (371, 513, 510, 368), (372, 506, 509, 375), (375, 509, 508, 376), (376, 508, 505, 373), (377, 501, 504, 380), (380, 504, 503, 381), (381, 503, 500, 378), (382, 496, 499, 385), (385, 499, 498, 386), (386, 498, 495, 383), (387, 491, 494, 390), (390, 494, 493, 391), (391, 493, 490, 388), (392, 486, 489, 395), (395, 489, 488, 396), (396, 488, 485, 393), (397, 481, 484, 400), (400, 484, 483, 401), (401, 483, 480, 398), (402, 476, 479, 405), (405, 479, 478, 406), (406, 478, 475, 403), (407, 471, 474, 410), (410, 474, 473, 411), (411, 473, 470, 408), (412, 466, 469, 415), (415, 469, 468, 416), (416, 468, 465, 413), (417, 461, 464, 420), (420, 464, 463, 421), (421, 463, 460, 418), (422, 456, 459, 425), (425, 459, 458, 426), (426, 458, 455, 423), (427, 451, 454, 430), (430, 454, 453, 431), (431, 453, 450, 428), (432, 446, 449, 435), (435, 449, 448, 436), (436, 448, 445, 433), (437, 442, 444, 439), (439, 444, 443, 440), (440, 443, 441, 438), (124, 126, 127, 125, 132, 134, 63, 62)])
_uv = me_plane.uv_layers.new(name='UVMap')
_uv.uv.foreach_set('vector', [0.3049, 0.7035, 0.3049, 0.7142, 0.0, 0.7142, 0.0, 0.7035, 0.4802, 0.932, 0.4789, 0.9287, 0.4789, 0.9152, 0.4802, 0.9146, 0.4877, 0.9223, 0.4877, 0.9397, 0.5754, 0.9309, 0.5739, 0.9316, 0.5705, 0.9286, 0.569, 0.9254, 0.569, 0.9146, 0.5754, 0.9201, 0.3973, 0.932, 0.3959, 0.9287, 0.3959, 0.9152, 0.3973, 0.9146, 0.4048, 0.9223, 0.4048, 0.9397, 0.7249, 0.9309, 0.7234, 0.9316, 0.72, 0.9286, 0.7185, 0.9254, 0.7185, 0.9146, 0.7249, 0.9201, 0.2937, 0.9172, 0.2924, 0.9139, 0.2924, 0.9004, 0.2937, 0.8998, 0.3012, 0.9075, 0.3012, 0.9249, 0.5837, 0.9153, 0.5852, 0.9146, 0.5886, 0.9176, 0.5901, 0.9208, 0.5901, 0.9316, 0.5837, 0.9261, 0.4332, 0.9223, 0.4346, 0.9257, 0.4346, 0.9392, 0.4332, 0.9397, 0.4257, 0.932, 0.4257, 0.9146, 0.7774, 0.9153, 0.7789, 0.9146, 0.7823, 0.9176, 0.7838, 0.9208, 0.7838, 0.9316, 0.7774, 0.9261, 0.2733, 0.9075, 0.2747, 0.9109, 0.2747, 0.9244, 0.2733, 0.9249, 0.2658, 0.9172, 0.2658, 0.8998, 0.7165, 0.9309, 0.715, 0.9316, 0.7116, 0.9286, 0.7101, 0.9254, 0.7101, 0.9146, 0.7165, 0.9201, 0.9359, 0.8742, 0.9373, 0.8776, 0.9373, 0.8911, 0.9359, 0.8916, 0.9284, 0.8839, 0.9284, 0.8665, 0.6707, 0.9153, 0.6721, 0.9146, 0.6755, 0.9176, 0.677, 0.9208, 0.677, 0.9316, 0.6707, 0.9261, 0.9298, 0.909, 0.9284, 0.9057, 0.9284, 0.8922, 0.9298, 0.8916, 0.9373, 0.8993, 0.9373, 0.9167, 0.6359, 0.9153, 0.6374, 0.9146, 0.6408, 0.9176, 0.6422, 0.9208, 0.6422, 0.9316, 0.6359, 0.9261, 0.4216, 0.9223, 0.4229, 0.9257, 0.4229, 0.9392, 0.4216, 0.9397, 0.4141, 0.932, 0.4141, 0.9146, 0.8651, 0.9153, 0.8666, 0.9146, 0.87, 0.9176, 0.8715, 0.9208, 0.8715, 0.9316, 0.8651, 0.9261, 0.1847, 0.9075, 0.1861, 0.9109, 0.1861, 0.9244, 0.1847, 0.9249, 0.1772, 0.9172, 0.1772, 0.8998, 0.6977, 0.9309, 0.6962, 0.9316, 0.6928, 0.9286, 0.6913, 0.9254, 0.6913, 0.9146, 0.6977, 0.9201, 0.2583, 0.9172, 0.2569, 0.9139, 0.2569, 0.9004, 0.2583, 0.8998, 0.2658, 0.9075, 0.2658, 0.9249, 0.6643, 0.9153, 0.6658, 0.9146, 0.6692, 0.9176, 0.6707, 0.9208, 0.6707, 0.9316, 0.6643, 0.9261, 0.4448, 0.932, 0.4434, 0.9287, 0.4434, 0.9152, 0.4448, 0.9146, 0.4523, 0.9223, 0.4523, 0.9397, 0.3215, 0.9153, 0.3229, 0.9146, 0.3264, 0.9176, 0.3278, 0.9208, 0.3278, 0.9316, 0.3215, 0.9261, 0.4775, 0.9223, 0.4789, 0.9257, 0.4789, 0.9392, 0.4775, 0.9397, 0.47, 0.932, 0.47, 0.9146, 0.5627, 0.9309, 0.5612, 0.9316, 0.5578, 0.9286, 0.5563, 0.9254, 0.5563, 0.9146, 0.5627, 0.9201, 0.1254, 0.9172, 0.124, 0.9139, 0.124, 0.9004, 0.1254, 0.8998, 0.1329, 0.9075, 0.1329, 0.9249, 0.7711, 0.9153, 0.7725, 0.9146, 0.776, 0.9176, 0.7774, 0.9208, 0.7774, 0.9316, 0.7711, 0.9261, 0.6135, 0.932, 0.6121, 0.9287, 0.6121, 0.9152, 0.6135, 0.9146, 0.621, 0.9223, 0.621, 0.9397, 0.55, 0.9153, 0.5514, 0.9146, 0.5549, 0.9176, 0.5563, 0.9208, 0.5563, 0.9316, 0.55, 0.9261, 0.8244, 0.6174, 0.8258, 0.6208, 0.8258, 0.768, 0.8244, 0.7685, 0.8169, 0.7609, 0.8169, 0.6098, 0.8715, 0.9153, 0.873, 0.9146, 0.8764, 0.9176, 0.8778, 0.9208, 0.8778, 0.9316, 0.8715, 0.9261, 0.03679, 0.9172, 0.03544, 0.9139, 0.03544, 0.9004, 0.03679, 0.8998, 0.0443, 0.9075, 0.0443, 0.9249, 0.6075, 0.9309, 0.606, 0.9316, 0.6026, 0.9286, 0.6011, 0.9254, 0.6011, 0.9146, 0.6075, 0.9201, 0.03409, 0.9075, 0.03544, 0.9109, 0.03544, 0.9244, 0.03409, 0.9249, 0.02658, 0.9172, 0.02658, 0.8998, 0.885, 0.9153, 0.8865, 0.9146, 0.8899, 0.9176, 0.8913, 0.9208, 0.8914, 0.9316, 0.885, 0.9261, 0.1138, 0.9075, 0.1152, 0.9109, 0.1152, 0.9244, 0.1138, 0.9249, 0.1063, 0.9172, 0.1063, 0.8998, 0.6274, 0.9309, 0.6259, 0.9316, 0.6225, 0.9286, 0.621, 0.9254, 0.621, 0.9146, 0.6274, 0.9201, 0.08995, 0.9172, 0.0886, 0.9139, 0.0886, 0.9004, 0.08995, 0.8998, 0.09746, 0.9075, 0.09746, 0.9249, 0.3799, 0.9309, 0.3785, 0.9316, 0.375, 0.9286, 0.3736, 0.9254, 0.3736, 0.9146, 0.3799, 0.9201, 0.4537, 0.932, 0.4523, 0.9287, 0.4523, 0.9152, 0.4537, 0.9146, 0.4612, 0.9223, 0.4612, 0.9397, 0.5436, 0.9153, 0.5451, 0.9146, 0.5485, 0.9176, 0.55, 0.9208, 0.55, 0.9316, 0.5436, 0.9261, 0.07839, 0.9075, 0.07974, 0.9109, 0.07974, 0.9244, 0.07839, 0.9249, 0.07088, 0.9172, 0.07088, 0.8998, 0.3651, 0.9153, 0.3665, 0.9146, 0.3699, 0.9176, 0.3714, 0.9208, 0.3714, 0.9316, 0.3651, 0.9261, 0.2494, 0.9172, 0.2481, 0.9139, 0.2481, 0.9004, 0.2494, 0.8998, 0.2569, 0.9075, 0.2569, 0.9249, 0.9165, 0.288, 0.9179, 0.2874, 0.9214, 0.2903, 0.9228, 0.2935, 0.9228, 0.3043, 0.9165, 0.2988, 0.1608, 0.9172, 0.1595, 0.9139, 0.1595, 0.9004, 0.1608, 0.8998, 0.1683, 0.9075, 0.1683, 0.9249, 0.5309, 0.9153, 0.5324, 0.9146, 0.5358, 0.9176, 0.5373, 0.9208, 0.5373, 0.9316, 0.5309, 0.9261, 0.4687, 0.9223, 0.47, 0.9257, 0.47, 0.9392, 0.4687, 0.9397, 0.4612, 0.932, 0.4612, 0.9146, 0.7476, 0.9237, 0.7461, 0.9244, 0.7427, 0.9215, 0.7412, 0.9183, 0.7412, 0.9075, 0.7476, 0.913, 0.152, 0.9172, 0.1506, 0.9139, 0.1506, 0.9004, 0.152, 0.8998, 0.1595, 0.9075, 0.1595, 0.9249, 0.7476, 0.9068, 0.7461, 0.9075, 0.7427, 0.9045, 0.7412, 0.9013, 0.7412, 0.8906, 0.7476, 0.8961, 0.3502, 0.9223, 0.3516, 0.9257, 0.3516, 0.9392, 0.3502, 0.9397, 0.3427, 0.932, 0.3427, 0.9146, 0.8442, 0.9163, 0.8457, 0.9157, 0.8491, 0.9186, 0.8506, 0.9218, 0.8506, 0.9326, 0.8442, 0.9271, 0.2849, 0.9172, 0.2835, 0.9139, 0.2835, 0.9004, 0.2849, 0.8998, 0.2924, 0.9075, 0.2924, 0.9249, 0.9292, 0.3036, 0.9277, 0.3043, 0.9243, 0.3013, 0.9228, 0.2981, 0.9228, 0.2874, 0.9292, 0.2929, 0.06337, 0.9172, 0.06202, 0.9139, 0.06202, 0.9004, 0.06337, 0.8998, 0.07088, 0.9075, 0.07088, 0.9249, 0.8921, 0.9163, 0.8936, 0.9157, 0.897, 0.9186, 0.8985, 0.9218, 0.8985, 0.9326, 0.8921, 0.9271, 0.5041, 0.9223, 0.5055, 0.9257, 0.5055, 0.9392, 0.5041, 0.9397, 0.4966, 0.932, 0.4966, 0.9146, 0.5436, 0.9309, 0.5421, 0.9316, 0.5387, 0.9286, 0.5373, 0.9254, 0.5373, 0.9146, 0.5436, 0.9201, 0.7352, 0.8363, 0.7345, 0.8353, 0.734, 0.8341, 0.7338, 0.833, 0.7338, 0.6103, 0.7352, 0.6098, 0.7427, 0.6174, 0.7427, 0.844, 0.4248, 0.6098, 0.4248, 0.9146, 0.4141, 0.9146, 0.4141, 0.6098, 0.8516, 0.6098, 0.8516, 0.8906, 0.8467, 0.8906, 0.8467, 0.6098, 0.9287, 0.3049, 0.9287, 0.5857, 0.9237, 0.5857, 0.9237, 0.3049, 0.9196, 0.6632, 0.9196, 0.944, 0.9147, 0.944, 0.9147, 0.6632, 0.5768, 0.3049, 0.5768, 4.089e-07, 0.7995, 0.0, 0.7995, 0.3049, 0.6256, 0.6098, 0.6256, 0.9146, 0.6121, 0.9146, 0.6121, 0.6098, 0.6604, 0.6098, 0.6604, 0.9146, 0.6469, 0.9146, 0.6469, 0.6098, 0.9242, 0.0, 0.9242, 0.2808, 0.9193, 0.2808, 0.9193, 1.199e-05, 0.9483, 0.3049, 0.9483, 0.5857, 0.9434, 0.5857, 0.9434, 0.3049, 0.7995, 0.6098, 0.7995, 0.9146, 0.786, 0.9146, 0.786, 0.6098, 0.5909, 0.6098, 0.5909, 0.9146, 0.5774, 0.9146, 0.5774, 0.6098, 0.9336, 0.5857, 0.9336, 0.8665, 0.9287, 0.8665, 0.9287, 0.5857, 0.9389, 0.0, 0.9389, 0.2808, 0.934, 0.2808, 0.934, 1.198e-05, 0.9056, 0.3049, 0.9056, 0.6098, 0.8921, 0.6098, 0.8921, 0.3049, 0.3223, 0.6098, 0.3223, 0.9146, 0.3088, 0.9146, 0.3088, 0.6098, 0.9291, 0.0, 0.9291, 0.2808, 0.9242, 0.2808, 0.9242, 1.199e-05, 0.9105, 0.6632, 0.9105, 0.944, 0.9056, 0.944, 0.9056, 0.6632, 0.4006, 0.9146, 0.4006, 0.6098, 0.4141, 0.6098, 0.4141, 0.9146, 0.3871, 0.6098, 0.3871, 0.9146, 0.3736, 0.9146, 0.3736, 0.6098, 0.8467, 0.6098, 0.8467, 0.8906, 0.8418, 0.8906, 0.8418, 0.6098, 0.9385, 0.3049, 0.9385, 0.5857, 0.9336, 0.5857, 0.9336, 0.3049, 0.3562, 0.6098, 0.3562, 0.9146, 0.3427, 0.9146, 0.3427, 0.6098, 0.3358, 0.6098, 0.3358, 0.9146, 0.3223, 0.9146, 0.3223, 0.6098, 0.897, 0.6098, 0.897, 0.8906, 0.8921, 0.8906, 0.8921, 0.6098, 0.9438, 0.0, 0.9438, 0.2808, 0.9389, 0.2808, 0.9389, 1.2e-05, 0.869, 0.3049, 0.869, 8.889e-08, 0.8825, 0.0, 0.8825, 0.3049, 0.6083, 0.6098, 0.6083, 0.9146, 0.5948, 0.9146, 0.5948, 0.6098, 0.9019, 0.6098, 0.9019, 0.8906, 0.897, 0.8906, 0.897, 0.6098, 0.9287, 0.5857, 0.9287, 0.8665, 0.9237, 0.8665, 0.9237, 0.5857, 0.8786, 0.6098, 0.8786, 0.3049, 0.8921, 0.3049, 0.8921, 0.6098, 0.8786, 0.6098, 0.8786, 0.9146, 0.8651, 0.9146, 0.8651, 0.6098, 0.8418, 0.6098, 0.8418, 0.8906, 0.8369, 0.8906, 0.8369, 0.6098, 0.9434, 0.5857, 0.9434, 0.8665, 0.9385, 0.8665, 0.9385, 0.5857, 0.3358, 0.6098, 0.3411, 0.6098, 0.3411, 0.9147, 0.3358, 0.9147, 0.5909, 0.3049, 0.5909, 0.6098, 0.5774, 0.6098, 0.5774, 0.3049, 0.643, 0.6098, 0.643, 0.9146, 0.6295, 0.9146, 0.6295, 0.6098, 0.934, 0.0, 0.934, 0.2808, 0.9291, 0.2808, 0.9291, 1.198e-05, 0.9193, 0.0, 0.9193, 0.2808, 0.9144, 0.2808, 0.9144, 1.199e-05, 0.8651, 0.6098, 0.8651, 0.3049, 0.8786, 0.3049, 0.8786, 0.6098, 0.8651, 0.6098, 0.8651, 0.9146, 0.8516, 0.9146, 0.8516, 0.6098, 0.9095, 0.288, 0.911, 0.2874, 0.915, 0.2909, 0.9165, 0.2941, 0.9165, 0.3049, 0.9095, 0.2988, 0.9336, 0.3049, 0.9336, 0.5857, 0.9287, 0.5857, 0.9287, 0.3049, 0.9487, 0.0, 0.9487, 0.2808, 0.9438, 0.2808, 0.9438, 1.199e-05, 0.8516, 0.6098, 0.8516, 0.3049, 0.8651, 0.3049, 0.8651, 0.6098, 0.8921, 0.6098, 0.8921, 0.9146, 0.8786, 0.9146, 0.8786, 0.6098, 0.9144, 0.0, 0.9144, 0.2808, 0.9095, 0.2808, 0.9095, 1.197e-05, 0.9385, 0.5857, 0.9385, 0.8665, 0.9336, 0.8665, 0.9336, 0.5857, 0.3427, 0.6098, 0.3427, 0.3049, 0.3562, 0.3049, 0.3562, 0.6098, 0.6913, 0.6098, 0.6913, 0.9146, 0.6778, 0.9146, 0.6778, 0.6098, 0.6778, 0.6098, 0.6778, 0.9146, 0.6643, 0.9146, 0.6643, 0.6098, 0.7476, 0.6098, 0.7476, 0.8906, 0.7427, 0.8906, 0.7427, 0.6098, 0.9532, 0.3049, 0.9532, 0.5857, 0.9483, 0.5857, 0.9483, 0.3049, 0.9532, 0.5857, 0.9532, 0.8665, 0.9483, 0.8665, 0.9483, 0.5857, 0.8825, 0.3049, 0.8825, 3.556e-08, 0.896, 0.0, 0.896, 0.3049, 0.573, 0.6098, 0.573, 0.9146, 0.4257, 0.9146, 0.4257, 0.6098, 0.813, 0.6098, 0.813, 0.9146, 0.7995, 0.9146, 0.7995, 0.6098, 0.9536, 0.0, 0.9536, 0.2808, 0.9487, 0.2808, 0.9487, 1.199e-05, 0.9434, 0.3049, 0.9434, 0.5857, 0.9385, 0.5857, 0.9385, 0.3049, 0.9483, 0.5857, 0.9483, 0.8665, 0.9434, 0.8665, 0.9434, 0.5857, 0.9095, 0.0, 0.9095, 0.3049, 0.896, 0.3049, 0.896, 5.334e-08, 0.4006, 0.6098, 0.4006, 0.9146, 0.3871, 0.9146, 0.3871, 0.6098, 0.3697, 0.6098, 0.3697, 0.9146, 0.3562, 0.9146, 0.3562, 0.6098, 0.8643, 0.9254, 0.8629, 0.9286, 0.8595, 0.9316, 0.858, 0.9309, 0.858, 0.9201, 0.8643, 0.9146, 0.1697, 0.9249, 0.1683, 0.9244, 0.1683, 0.9109, 0.1697, 0.9075, 0.1772, 0.8998, 0.1772, 0.9172, 0.2822, 0.8998, 0.2835, 0.9004, 0.2835, 0.9139, 0.2822, 0.9172, 0.2747, 0.9249, 0.2747, 0.9075, 0.3358, 0.9208, 0.3372, 0.9176, 0.3406, 0.9147, 0.3421, 0.9153, 0.3421, 0.9261, 0.3358, 0.9316, 0.6897, 0.9254, 0.6883, 0.9286, 0.6848, 0.9316, 0.6834, 0.9309, 0.6834, 0.9201, 0.6897, 0.9146, 0.8442, 0.9264, 0.8428, 0.9296, 0.8393, 0.9326, 0.8379, 0.9319, 0.8379, 0.9212, 0.8442, 0.9157, 0.4421, 0.9146, 0.4434, 0.9152, 0.4434, 0.9287, 0.4421, 0.932, 0.4346, 0.9397, 0.4346, 0.9223, 0.1165, 0.9249, 0.1152, 0.9244, 0.1152, 0.9109, 0.1165, 0.9075, 0.124, 0.8998, 0.124, 0.9172, 0.8392, 0.9157, 0.8379, 0.9151, 0.8379, 0.9016, 0.8392, 0.8983, 0.8467, 0.8906, 0.8467, 0.908, 0.8058, 0.9254, 0.8044, 0.9286, 0.801, 0.9316, 0.7995, 0.9309, 0.7995, 0.9201, 0.8058, 0.9146, 0.5837, 0.9254, 0.5823, 0.9286, 0.5789, 0.9316, 0.5774, 0.9309, 0.5774, 0.9201, 0.5837, 0.9146, 0.5245, 0.9208, 0.526, 0.9176, 0.5294, 0.9146, 0.5309, 0.9153, 0.5309, 0.9261, 0.5245, 0.9316, 0.3637, 0.9146, 0.3651, 0.9152, 0.3651, 0.9287, 0.3637, 0.932, 0.3562, 0.9397, 0.3562, 0.9223, 0.8333, 0.6098, 0.8347, 0.6103, 0.8347, 0.7575, 0.8333, 0.7609, 0.8258, 0.7686, 0.8258, 0.6174, 0.04565, 0.9249, 0.0443, 0.9244, 0.0443, 0.9109, 0.04565, 0.9075, 0.05316, 0.8998, 0.05316, 0.9172, 0.3863, 0.9254, 0.3848, 0.9286, 0.3814, 0.9316, 0.3799, 0.9309, 0.3799, 0.9201, 0.3863, 0.9146, 0.3278, 0.9208, 0.3293, 0.9176, 0.3327, 0.9146, 0.3342, 0.9153, 0.3342, 0.9261, 0.3278, 0.9316, 0.7017, 0.9208, 0.7032, 0.9176, 0.7066, 0.9146, 0.7081, 0.9153, 0.7081, 0.9261, 0.7017, 0.9316, 0.2467, 0.8998, 0.2481, 0.9004, 0.2481, 0.9139, 0.2467, 0.9172, 0.2392, 0.9249, 0.2392, 0.9075, 0.1874, 0.9249, 0.1861, 0.9244, 0.1861, 0.9109, 0.1874, 0.9075, 0.1949, 0.8998, 0.1949, 0.9172, 0.02523, 0.8998, 0.02658, 0.9004, 0.02658, 0.9139, 0.02523, 0.9172, 0.01772, 0.9249, 0.01772, 0.9075, 0.786, 0.9208, 0.7875, 0.9176, 0.7909, 0.9146, 0.7923, 0.9153, 0.7923, 0.9261, 0.786, 0.9316, 0.6469, 0.9208, 0.6484, 0.9176, 0.6518, 0.9146, 0.6533, 0.9153, 0.6533, 0.9261, 0.6469, 0.9316, 0.1343, 0.9249, 0.1329, 0.9244, 0.1329, 0.9109, 0.1343, 0.9075, 0.1418, 0.8998, 0.1418, 0.9172, 0.8996, 0.8906, 0.901, 0.8911, 0.901, 0.9046, 0.8996, 0.908, 0.8921, 0.9157, 0.8921, 0.8983, 0.5948, 0.9208, 0.5962, 0.9176, 0.5997, 0.9146, 0.6011, 0.9153, 0.6011, 0.9261, 0.5948, 0.9316, 0.8122, 0.9254, 0.8107, 0.9286, 0.8073, 0.9316, 0.8058, 0.9309, 0.8058, 0.9201, 0.8122, 0.9146, 0.2113, 0.8998, 0.2126, 0.9004, 0.2126, 0.9139, 0.2113, 0.9172, 0.2038, 0.9249, 0.2038, 0.9075, 0.08109, 0.9249, 0.07974, 0.9244, 0.07974, 0.9109, 0.08109, 0.9075, 0.0886, 0.8998, 0.0886, 0.9172, 0.569, 0.9254, 0.5676, 0.9286, 0.5642, 0.9316, 0.5627, 0.9309, 0.5627, 0.9201, 0.569, 0.9146, 0.6533, 0.9208, 0.6547, 0.9176, 0.6582, 0.9146, 0.6596, 0.9153, 0.6596, 0.9261, 0.6533, 0.9316, 0.0, 0.3049, 0.3049, 0.3049, 0.3049, 0.6513, 5.334e-08, 0.6513, 0.2317, 0.9249, 0.2304, 0.9244, 0.2304, 0.9109, 0.2317, 0.9075, 0.2392, 0.8998, 0.2392, 0.9172, 0.001354, 0.9249, 7.111e-08, 0.9244, 0.0, 0.9109, 0.001354, 0.9075, 0.00886, 0.8998, 0.00886, 0.9172, 0.6359, 0.9254, 0.6344, 0.9286, 0.631, 0.9316, 0.6295, 0.9309, 0.6295, 0.9201, 0.6359, 0.9146, 0.8516, 0.9208, 0.8531, 0.9176, 0.8565, 0.9146, 0.858, 0.9153, 0.858, 0.9261, 0.8516, 0.9316, 0.3884, 0.9397, 0.3871, 0.9392, 0.3871, 0.9257, 0.3884, 0.9223, 0.3959, 0.9146, 0.3959, 0.932, 0.05451, 0.9249, 0.05316, 0.9244, 0.05316, 0.9109, 0.05451, 0.9075, 0.06202, 0.8998, 0.06202, 0.9172, 0.5055, 0.9208, 0.5069, 0.9176, 0.5104, 0.9146, 0.5118, 0.9153, 0.5118, 0.9261, 0.5055, 0.9316, 0.5182, 0.9208, 0.5197, 0.9176, 0.5231, 0.9146, 0.5245, 0.9153, 0.5245, 0.9261, 0.5182, 0.9316, 0.8271, 0.9281, 0.8258, 0.9276, 0.8258, 0.9141, 0.8271, 0.9107, 0.8346, 0.903, 0.8346, 0.9204, 0.01637, 0.8998, 0.01772, 0.9004, 0.01772, 0.9139, 0.01637, 0.9172, 0.00886, 0.9249, 0.00886, 0.9075, 0.677, 0.9208, 0.6785, 0.9176, 0.6819, 0.9146, 0.6834, 0.9153, 0.6834, 0.9261, 0.677, 0.9316, 0.7563, 0.9208, 0.7578, 0.9176, 0.7612, 0.9146, 0.7627, 0.9153, 0.7627, 0.9261, 0.7563, 0.9316, 0.3049, 0.7142, 0.3049, 0.7235, 0.0, 0.7235, 0.0, 0.7142, 0.4066, 0.9397, 0.4052, 0.9392, 0.4052, 0.9257, 0.4066, 0.9223, 0.4141, 0.9146, 0.4141, 0.932, 0.09881, 0.9249, 0.09746, 0.9244, 0.09746, 0.9109, 0.09881, 0.9075, 0.1063, 0.8998, 0.1063, 0.9172, 0.7711, 0.9254, 0.7696, 0.9286, 0.7662, 0.9316, 0.7647, 0.9309, 0.7647, 0.9201, 0.7711, 0.9146, 0.3088, 0.9208, 0.3102, 0.9176, 0.3136, 0.9146, 0.3151, 0.9153, 0.3151, 0.9261, 0.3088, 0.9316, 0.1431, 0.9249, 0.1418, 0.9244, 0.1418, 0.9109, 0.1431, 0.9075, 0.1506, 0.8998, 0.1506, 0.9172, 0.2201, 0.8998, 0.2215, 0.9004, 0.2215, 0.9139, 0.2201, 0.9172, 0.2126, 0.9249, 0.2126, 0.9075, 0.3215, 0.9254, 0.32, 0.9286, 0.3166, 0.9316, 0.3151, 0.9309, 0.3151, 0.9201, 0.3215, 0.9146, 0.885, 0.9254, 0.8835, 0.9286, 0.8801, 0.9316, 0.8786, 0.9309, 0.8786, 0.9201, 0.885, 0.9146, 0.2024, 0.8998, 0.2038, 0.9004, 0.2038, 0.9139, 0.2024, 0.9172, 0.1949, 0.9249, 0.1949, 0.9075, 0.4953, 0.9146, 0.4966, 0.9152, 0.4966, 0.9287, 0.4953, 0.932, 0.4877, 0.9397, 0.4877, 0.9223, 0.7563, 0.9254, 0.7548, 0.9286, 0.7514, 0.9316, 0.75, 0.9309, 0.75, 0.9201, 0.7563, 0.9146, 0.5118, 0.9208, 0.5133, 0.9176, 0.5167, 0.9146, 0.5182, 0.9153, 0.5182, 0.9261, 0.5118, 0.9316, 0.8182, 0.9281, 0.8169, 0.9276, 0.8169, 0.9141, 0.8182, 0.9107, 0.8257, 0.903, 0.8257, 0.9204, 0.229, 0.8998, 0.2304, 0.9004, 0.2304, 0.9139, 0.229, 0.9172, 0.2215, 0.9249, 0.2215, 0.9075, 0.7987, 0.9254, 0.7972, 0.9286, 0.7938, 0.9316, 0.7923, 0.9309, 0.7923, 0.9201, 0.7987, 0.9146, 0.9224, 0.3124, 0.9237, 0.3157, 0.9237, 0.6622, 0.9236, 0.663, 0.9231, 0.6632, 0.9224, 0.6628, 0.9147, 0.6552, 0.9147, 0.3049, 0.7324, 0.6098, 0.7338, 0.6103, 0.7338, 0.8329, 0.7336, 0.8341, 0.7331, 0.8353, 0.7324, 0.8363, 0.7249, 0.844, 0.7249, 0.6174, 0.3503, 1.778e-08, 0.3503, 0.3049, 0.0, 0.3049, 7.111e-08, 0.0, 0.6604, 0.3049, 0.6604, 0.6098, 0.643, 0.6098, 0.643, 0.3049, 0.0, 0.7739, 0.3049, 0.7739, 0.3049, 0.7823, 1.778e-08, 0.7823, 0.0, 0.6861, 0.3049, 0.6861, 0.3049, 0.7035, 0.0, 0.7035, 0.0, 0.8746, 0.3049, 0.8746, 0.3049, 0.883, 3.556e-08, 0.883, 0.7473, 0.6098, 0.7473, 0.3049, 0.7647, 0.3049, 0.7647, 0.6098, 0.0, 0.7235, 0.3049, 0.7235, 0.3049, 0.7319, 3.556e-08, 0.7319, 3.556e-08, 0.6687, 0.3049, 0.6687, 0.3049, 0.6861, 0.0, 0.6861, 0.0, 0.8578, 0.3049, 0.8578, 0.3049, 0.8662, 1.778e-08, 0.8662, 0.7299, 0.6098, 0.7299, 0.3049, 0.7473, 0.3049, 0.7473, 0.6098, 0.0, 0.7487, 0.3049, 0.7487, 0.3049, 0.7571, 1.778e-08, 0.7571, 0.6952, 0.6098, 0.6952, 0.3049, 0.7126, 0.3049, 0.7126, 0.6098, 0.0, 0.8662, 0.3049, 0.8662, 0.3049, 0.8746, 1.778e-08, 0.8746, 0.7126, 0.6098, 0.7126, 0.3049, 0.7299, 0.3049, 0.7299, 0.6098, 0.0, 0.7571, 0.3049, 0.7571, 0.3049, 0.7655, 1.778e-08, 0.7655, 0.6778, 0.6098, 0.6778, 0.3049, 0.6952, 0.3049, 0.6952, 0.6098, 0.0, 0.8494, 0.3049, 0.8494, 0.3049, 0.8578, 1.778e-08, 0.8578, 0.5909, 0.6098, 0.5909, 0.3049, 0.6083, 0.3049, 0.6083, 0.6098, 0.0, 0.7319, 0.3049, 0.7319, 0.3049, 0.7403, 1.778e-08, 0.7403, 0.8169, 0.3049, 0.8169, 0.0, 0.8342, 0.0, 0.8342, 0.3049, 0.0, 0.8242, 0.3049, 0.8242, 0.3049, 0.8326, 1.778e-08, 0.8326, 0.8516, 0.3049, 0.8516, 0.6098, 0.8342, 0.6098, 0.8342, 0.3049, 0.0, 0.7655, 0.3049, 0.7655, 0.3049, 0.7739, 1.778e-08, 0.7739, 0.8516, 0.0, 0.8516, 0.3049, 0.8342, 0.3049, 0.8342, 0.0, 0.7165, 0.6098, 0.7165, 0.9146, 0.7081, 0.9146, 0.7081, 0.6098, 0.6083, 0.6098, 0.6083, 0.3049, 0.6256, 0.3049, 0.6256, 0.6098, 0.7815, 0.6098, 0.7815, 0.9146, 0.7731, 0.9146, 0.7731, 0.6098, 0.6256, 0.6098, 0.6256, 0.3049, 0.643, 0.3049, 0.643, 0.6098, 0.0, 0.7403, 0.3049, 0.7403, 0.3049, 0.7487, 0.0, 0.7487, 0.5768, 0.3049, 0.5768, 0.6098, 0.4257, 0.6098, 0.4257, 0.3049, 0.0, 0.8326, 0.3049, 0.8326, 0.3049, 0.841, 1.778e-08, 0.841, 0.7647, 0.6098, 0.7647, 0.3049, 0.7821, 0.3049, 0.7821, 0.6098, 0.0, 0.8074, 0.3049, 0.8074, 0.3049, 0.8158, 1.778e-08, 0.8158, 0.6604, 0.6098, 0.6604, 0.3049, 0.6778, 0.3049, 0.6778, 0.6098, 0.0, 0.799, 0.3049, 0.799, 0.3049, 0.8074, 1.778e-08, 0.8074, 0.8169, 0.6098, 0.8169, 0.3049, 0.8342, 0.3049, 0.8342, 0.6098, 0.0, 0.7823, 0.3049, 0.7823, 0.3049, 0.7907, 1.778e-08, 0.7907, 0.8169, 0.3049, 0.8169, 0.6098, 0.7995, 0.6098, 0.7995, 0.3049, 0.0, 0.841, 0.3049, 0.841, 0.3049, 0.8494, 1.778e-08, 0.8494, 0.8516, 0.3049, 0.8516, 0.0, 0.869, 1.067e-07, 0.869, 0.3049, 0.7647, 0.9146, 0.7647, 0.6098, 0.7731, 0.6098, 0.7731, 0.9146, 0.3736, 0.6098, 0.3736, 0.3049, 0.391, 0.3049, 0.391, 0.6098, 0.7479, 0.9146, 0.7479, 0.6098, 0.7563, 0.6098, 0.7563, 0.9146, 0.4083, 0.6098, 0.4083, 0.3049, 0.4257, 0.3049, 0.4257, 0.6098, 0.6913, 0.9146, 0.6913, 0.6098, 0.6997, 0.6098, 0.6997, 0.9146, 0.391, 0.6098, 0.391, 0.3049, 0.4083, 0.3049, 0.4083, 0.6098, 0.6997, 0.9146, 0.6997, 0.6098, 0.7081, 0.6098, 0.7081, 0.9146, 0.3049, 0.6098, 0.3049, 0.3049, 0.3223, 0.3049, 0.3223, 0.6098, 0.7563, 0.9146, 0.7563, 0.6098, 0.7647, 0.6098, 0.7647, 0.9146, 0.3223, 0.6098, 0.3223, 0.3049, 0.3396, 0.3049, 0.3396, 0.6098, 0.0, 0.7907, 0.3049, 0.7907, 0.3049, 0.799, 3.556e-08, 0.799, 0.3562, 0.6098, 0.3562, 0.3049, 0.3736, 0.3049, 0.3736, 0.6098, 0.0, 0.8914, 0.3049, 0.8914, 0.3049, 0.8998, 0.0, 0.8998, 0.7995, 0.3049, 0.7995, 0.0, 0.8169, 5.334e-08, 0.8169, 0.3049, 0.0, 0.8158, 0.3049, 0.8158, 0.3049, 0.8242, 1.778e-08, 0.8242, 0.7821, 0.6098, 0.7821, 0.3049, 0.7995, 0.3049, 0.7995, 0.6098, 0.0, 0.883, 0.3049, 0.883, 0.3049, 0.8914, 1.778e-08, 0.8914, 0.0, 0.6513, 0.3049, 0.6513, 0.3049, 0.6687, 1.778e-08, 0.6687, 0.7249, 0.6098, 0.7249, 0.9146, 0.7165, 0.9146, 0.7165, 0.6098, 0.3503, 0.3049, 0.3503, 0.0, 0.5768, 3.378e-07, 0.5768, 0.3049, 0.3082, 0.9106, 0.3067, 0.9138, 0.3027, 0.9173, 0.3012, 0.9167, 0.3012, 0.9059, 0.3082, 0.8998, 0.3064, 0.6445, 0.3057, 0.6436, 0.3064, 0.6409, 0.3407, 0.6023, 0.3396, 0.6021, 0.3407, 0.5995, 0.6262, 0.6324, 0.6268, 0.6316, 0.6268, 0.6352, 0.5918, 0.6409, 0.5911, 0.6401, 0.5918, 0.6374, 0.3424, 0.6023, 0.3424, 0.6034, 0.3396, 0.6028, 0.3729, 0.6417, 0.3735, 0.6409, 0.3735, 0.6445, 0.6443, 0.6664, 0.6443, 0.6675, 0.6432, 0.6673, 0.3735, 0.6765, 0.3725, 0.6761, 0.3735, 0.6753, 0.3064, 0.6614, 0.3064, 0.6624, 0.3051, 0.6614, 0.6098, 0.6337, 0.6092, 0.6329, 0.6098, 0.6302, 0.6098, 0.621, 0.6088, 0.6209, 0.6098, 0.6182, 0.644, 0.6322, 0.6446, 0.6313, 0.6446, 0.6349, 0.6608, 0.6613, 0.6618, 0.6612, 0.6618, 0.6623, 0.6096, 0.671, 0.6087, 0.6706, 0.6096, 0.6698, 0.4249, 0.6562, 0.4257, 0.6556, 0.4257, 0.6572, 0.3729, 0.6409, 0.3723, 0.6401, 0.3729, 0.6373, 0.3427, 0.621, 0.3417, 0.6209, 0.3427, 0.6182, 0.6433, 0.6429, 0.644, 0.6421, 0.644, 0.6457, 0.5911, 0.6626, 0.5921, 0.6625, 0.5921, 0.6636, 0.6445, 0.6686, 0.6445, 0.6697, 0.6434, 0.6691, 0.5911, 0.6572, 0.5919, 0.6566, 0.5919, 0.6582, 0.342, 0.6408, 0.3414, 0.64, 0.342, 0.6373, 0.6098, 0.6182, 0.6088, 0.618, 0.6098, 0.6154, 0.644, 0.6286, 0.6446, 0.6277, 0.6446, 0.6313, 0.3412, 0.6629, 0.3422, 0.6628, 0.3422, 0.664, 0.6259, 0.6691, 0.6268, 0.6686, 0.6268, 0.6699, 0.6432, 0.66, 0.644, 0.6594, 0.644, 0.661, 0.5918, 0.6303, 0.5911, 0.6296, 0.5918, 0.6268, 0.6098, 0.6238, 0.6088, 0.6237, 0.6098, 0.621, 0.644, 0.625, 0.6446, 0.6241, 0.6446, 0.6277, 0.6616, 0.6612, 0.6608, 0.6605, 0.6616, 0.6597, 0.3422, 0.6735, 0.3412, 0.6731, 0.3422, 0.6723, 0.3412, 0.6574, 0.342, 0.6568, 0.342, 0.6584, 0.3736, 0.6338, 0.3729, 0.633, 0.3736, 0.6303, 0.6098, 0.6154, 0.6088, 0.6152, 0.6098, 0.6126, 0.5911, 0.6454, 0.5917, 0.6445, 0.5917, 0.6481, 0.662, 0.6623, 0.662, 0.6634, 0.6608, 0.6632, 0.6096, 0.6688, 0.6096, 0.6698, 0.6085, 0.6692, 0.626, 0.6601, 0.6268, 0.6595, 0.6268, 0.6611, 0.3057, 0.6338, 0.3051, 0.633, 0.3057, 0.6303, 0.6098, 0.6267, 0.6088, 0.6265, 0.6098, 0.6238, 0.342, 0.6452, 0.3426, 0.6444, 0.3426, 0.648, 0.6609, 0.6387, 0.662, 0.6386, 0.662, 0.6397, 0.661, 0.6719, 0.6619, 0.6714, 0.6619, 0.6727, 0.3723, 0.6591, 0.3731, 0.6584, 0.3731, 0.66, 0.342, 0.6338, 0.3414, 0.633, 0.342, 0.6302, 0.6643, 0.8797, 0.6643, 0.8807, 0.6615, 0.8801, 0.6433, 0.6394, 0.644, 0.6385, 0.644, 0.6421, 0.6095, 0.6628, 0.6095, 0.6638, 0.6083, 0.6636, 0.6087, 0.6727, 0.6096, 0.6722, 0.6096, 0.6735, 0.3051, 0.6588, 0.3059, 0.6581, 0.3059, 0.6597, 0.4255, 0.638, 0.4248, 0.6372, 0.4255, 0.6345, 0.3725, 0.6213, 0.3736, 0.6211, 0.3736, 0.6239, 0.644, 0.6394, 0.6446, 0.6385, 0.6446, 0.6421, 0.626, 0.6629, 0.627, 0.6627, 0.627, 0.6639, 0.5921, 0.6737, 0.5911, 0.6733, 0.5921, 0.6725, 0.3412, 0.659, 0.342, 0.6584, 0.342, 0.66, 0.3729, 0.6338, 0.3723, 0.633, 0.3729, 0.6303, 0.6098, 0.6126, 0.6088, 0.6124, 0.6098, 0.6098, 0.3051, 0.6453, 0.3057, 0.6445, 0.3057, 0.6481, 0.6616, 0.6519, 0.6608, 0.6513, 0.6616, 0.6505, 0.3735, 0.6719, 0.3735, 0.673, 0.3724, 0.6724, 0.4249, 0.6611, 0.4257, 0.6604, 0.4257, 0.662, 0.3729, 0.6373, 0.3723, 0.6366, 0.3729, 0.6338, 0.6643, 0.8787, 0.6643, 0.8797, 0.6615, 0.8791, 0.6433, 0.6178, 0.644, 0.617, 0.644, 0.6205, 0.6608, 0.6459, 0.6618, 0.6458, 0.6618, 0.6469, 0.6434, 0.6702, 0.6443, 0.6697, 0.6443, 0.6709, 0.5911, 0.6588, 0.5919, 0.6582, 0.5919, 0.6598, 0.5918, 0.6374, 0.5911, 0.6366, 0.5918, 0.6339, 0.6121, 0.8788, 0.6121, 0.8799, 0.6094, 0.8793, 0.6433, 0.6214, 0.644, 0.6205, 0.644, 0.6241, 0.6608, 0.6447, 0.6618, 0.6446, 0.6618, 0.6458, 0.3054, 0.6702, 0.3063, 0.6697, 0.3063, 0.671, 0.6085, 0.6557, 0.6093, 0.6551, 0.6093, 0.6567, 0.342, 0.6444, 0.3414, 0.6436, 0.342, 0.6408, 0.6469, 0.8797, 0.6469, 0.8807, 0.6441, 0.8801, 0.5911, 0.6418, 0.5917, 0.6409, 0.5917, 0.6445, 0.6609, 0.6399, 0.662, 0.6397, 0.662, 0.6409, 0.6095, 0.6688, 0.6085, 0.6684, 0.6095, 0.6676, 0.3051, 0.6539, 0.3059, 0.6533, 0.3059, 0.6549, 0.3057, 0.6373, 0.3051, 0.6366, 0.3057, 0.6338, 0.6295, 0.8787, 0.6295, 0.8797, 0.6267, 0.8791, 0.6433, 0.6106, 0.644, 0.6098, 0.644, 0.6134, 0.6608, 0.6494, 0.6618, 0.6493, 0.6618, 0.6505, 0.3422, 0.6723, 0.3412, 0.6719, 0.3422, 0.6711, 0.3723, 0.6558, 0.3731, 0.6552, 0.3731, 0.6568, 0.3729, 0.6444, 0.3723, 0.6436, 0.3729, 0.6409, 0.5914, 0.6157, 0.5924, 0.6155, 0.5924, 0.6183, 0.6433, 0.6142, 0.644, 0.6134, 0.644, 0.617, 0.3412, 0.6617, 0.3422, 0.6616, 0.3422, 0.6628, 0.6443, 0.6686, 0.6434, 0.6683, 0.6443, 0.6675, 0.4249, 0.653, 0.4257, 0.6523, 0.4257, 0.6539, 0.4255, 0.6168, 0.4248, 0.616, 0.4255, 0.6133, 0.3424, 0.6034, 0.3424, 0.6044, 0.3396, 0.6038, 0.3051, 0.6417, 0.3057, 0.6409, 0.3057, 0.6445, 0.662, 0.6572, 0.662, 0.6582, 0.6608, 0.6581, 0.5921, 0.6725, 0.5911, 0.6721, 0.5921, 0.6713, 0.5911, 0.6556, 0.5919, 0.655, 0.5919, 0.6566, 0.4255, 0.6274, 0.4248, 0.6266, 0.4255, 0.6239, 0.6272, 0.6182, 0.6262, 0.6181, 0.6272, 0.6154, 0.644, 0.6501, 0.6446, 0.6493, 0.6446, 0.6529, 0.627, 0.6651, 0.627, 0.6661, 0.6259, 0.666, 0.3422, 0.6757, 0.3412, 0.6753, 0.3422, 0.6745, 0.6612, 0.6298, 0.662, 0.6292, 0.662, 0.6308, 0.342, 0.6302, 0.3414, 0.6295, 0.342, 0.6267, 0.6272, 0.6211, 0.6262, 0.6209, 0.6272, 0.6182, 0.6262, 0.6503, 0.6268, 0.6494, 0.6268, 0.653, 0.3412, 0.6651, 0.3422, 0.665, 0.3422, 0.6662, 0.3423, 0.6735, 0.3423, 0.6745, 0.3412, 0.6739, 0.6612, 0.6266, 0.662, 0.6259, 0.662, 0.6275, 0.5918, 0.6339, 0.5911, 0.6331, 0.5918, 0.6303, 0.3054, 0.6156, 0.3064, 0.6154, 0.3064, 0.6182, 0.6433, 0.6465, 0.644, 0.6457, 0.644, 0.6493, 0.662, 0.6645, 0.662, 0.6655, 0.6608, 0.6654, 0.5922, 0.668, 0.5922, 0.6691, 0.5911, 0.6685, 0.3412, 0.6558, 0.342, 0.6552, 0.342, 0.6568, 0.3427, 0.6302, 0.342, 0.6295, 0.3427, 0.6267, 0.5757, 0.8788, 0.5757, 0.8799, 0.573, 0.8793, 0.5911, 0.6489, 0.5917, 0.6481, 0.5917, 0.6517, 0.626, 0.664, 0.627, 0.6639, 0.627, 0.6651, 0.6619, 0.6727, 0.6619, 0.6737, 0.6608, 0.6731, 0.6612, 0.6201, 0.662, 0.6195, 0.662, 0.6211, 0.3057, 0.6409, 0.3051, 0.6401, 0.3057, 0.6373, 0.5914, 0.6213, 0.5924, 0.6211, 0.5924, 0.624, 0.6433, 0.6501, 0.644, 0.6493, 0.644, 0.6529, 0.5911, 0.6638, 0.5921, 0.6636, 0.5921, 0.6648, 0.3735, 0.6688, 0.3735, 0.6699, 0.3724, 0.6693, 0.6085, 0.659, 0.6093, 0.6583, 0.6093, 0.66, 0.5924, 0.6339, 0.5918, 0.6331, 0.5924, 0.6303, 0.3427, 0.6087, 0.3427, 0.6098, 0.3399, 0.6091, 0.5918, 0.6489, 0.5924, 0.6481, 0.5924, 0.6517, 0.3735, 0.6662, 0.3726, 0.6656, 0.3735, 0.6647, 0.6269, 0.6745, 0.6259, 0.6741, 0.6269, 0.6733, 0.626, 0.6585, 0.6268, 0.6579, 0.6268, 0.6595, 0.6098, 0.6408, 0.6092, 0.64, 0.6098, 0.6372, 0.5914, 0.6242, 0.5924, 0.624, 0.5924, 0.6268, 0.6092, 0.6451, 0.6098, 0.6443, 0.6098, 0.6479, 0.662, 0.6409, 0.662, 0.6419, 0.6608, 0.6418, 0.3063, 0.6734, 0.3053, 0.673, 0.3063, 0.6722, 0.626, 0.6537, 0.6268, 0.653, 0.6268, 0.6547, 0.4255, 0.6345, 0.4248, 0.6337, 0.4255, 0.6309, 0.3417, 0.6046, 0.3427, 0.6044, 0.3427, 0.6073, 0.6085, 0.6523, 0.6092, 0.6515, 0.6092, 0.6551, 0.6093, 0.6664, 0.6085, 0.6658, 0.6093, 0.665, 0.6442, 0.6755, 0.6432, 0.6751, 0.6442, 0.6743, 0.6432, 0.6584, 0.644, 0.6578, 0.644, 0.6594, 0.3427, 0.6444, 0.342, 0.6436, 0.3427, 0.6408, 0.6262, 0.61, 0.6272, 0.6098, 0.6272, 0.6126, 0.6433, 0.625, 0.644, 0.6241, 0.644, 0.6277, 0.6616, 0.6446, 0.6608, 0.644, 0.6616, 0.6431, 0.3054, 0.6715, 0.3063, 0.671, 0.3063, 0.6722, 0.4249, 0.6546, 0.4257, 0.6539, 0.4257, 0.6556, 0.6092, 0.6408, 0.6085, 0.64, 0.6092, 0.6372, 0.7843, 0.8787, 0.7843, 0.8797, 0.7815, 0.8791, 0.3729, 0.6453, 0.3735, 0.6445, 0.3735, 0.648, 0.3735, 0.6617, 0.3735, 0.6627, 0.3723, 0.6625, 0.627, 0.6676, 0.627, 0.6686, 0.6259, 0.668, 0.5911, 0.654, 0.5919, 0.6533, 0.5919, 0.655, 0.4255, 0.6415, 0.4248, 0.6407, 0.4255, 0.638, 0.3088, 0.8792, 0.3088, 0.8802, 0.306, 0.8796, 0.6433, 0.6322, 0.644, 0.6313, 0.644, 0.6349, 0.4257, 0.6649, 0.4248, 0.6643, 0.4257, 0.6635, 0.3412, 0.6693, 0.3421, 0.6688, 0.3421, 0.6701, 0.6612, 0.6314, 0.662, 0.6308, 0.662, 0.6324, 0.6098, 0.6443, 0.6092, 0.6435, 0.6098, 0.6408, 0.5948, 0.8799, 0.5948, 0.8809, 0.592, 0.8803, 0.644, 0.6106, 0.6446, 0.6098, 0.6446, 0.6134, 0.6608, 0.6421, 0.6618, 0.6419, 0.6618, 0.6431, 0.6269, 0.6757, 0.6259, 0.6753, 0.6269, 0.6745, 0.626, 0.6569, 0.6268, 0.6563, 0.6268, 0.6579, 0.6268, 0.6422, 0.6262, 0.6415, 0.6268, 0.6387, 0.7843, 0.8797, 0.7843, 0.8807, 0.7815, 0.8801, 0.4249, 0.6423, 0.4255, 0.6415, 0.4255, 0.6451, 0.6085, 0.6639, 0.6095, 0.6638, 0.6095, 0.665, 0.6269, 0.6733, 0.6259, 0.6729, 0.6269, 0.6721, 0.6612, 0.612, 0.662, 0.6114, 0.662, 0.613, 0.6092, 0.6443, 0.6085, 0.6435, 0.6092, 0.6408, 0.3064, 0.6211, 0.3054, 0.6209, 0.3064, 0.6182, 0.6433, 0.6358, 0.644, 0.6349, 0.644, 0.6385, 0.6083, 0.6617, 0.6093, 0.6616, 0.6093, 0.6628, 0.6619, 0.6679, 0.6609, 0.6675, 0.6619, 0.6667, 0.3051, 0.6523, 0.3059, 0.6517, 0.3059, 0.6533, 0.5919, 0.6533, 0.5911, 0.6527, 0.5919, 0.6517, 0.5911, 0.6672, 0.5921, 0.6668, 0.5921, 0.668, 0.6611, 0.6362, 0.662, 0.6356, 0.662, 0.6371, 0.4255, 0.6487, 0.4249, 0.6479, 0.4255, 0.6451, 0.3064, 0.6268, 0.3054, 0.6265, 0.3064, 0.6239, 0.6092, 0.6274, 0.6098, 0.6267, 0.6098, 0.6302, 0.662, 0.6195, 0.6612, 0.6188, 0.662, 0.6178, 0.6619, 0.675, 0.661, 0.6745, 0.6619, 0.6737, 0.6442, 0.6638, 0.6432, 0.6637, 0.6442, 0.6626, 0.342, 0.6516, 0.3414, 0.6507, 0.342, 0.648, 0.8158, 0.8787, 0.8158, 0.8797, 0.813, 0.8793, 0.6262, 0.6254, 0.6268, 0.6246, 0.6268, 0.6281, 0.662, 0.6259, 0.6612, 0.6253, 0.662, 0.6243, 0.6087, 0.6739, 0.6097, 0.6735, 0.6097, 0.6747, 0.3052, 0.6667, 0.306, 0.666, 0.306, 0.6675, 0.6098, 0.6515, 0.6092, 0.6507, 0.6098, 0.6479, 0.5757, 0.8799, 0.5757, 0.8809, 0.573, 0.8805, 0.3723, 0.6275, 0.3729, 0.6267, 0.3729, 0.6303, 0.662, 0.6146, 0.6612, 0.614, 0.662, 0.613, 0.3725, 0.6733, 0.3735, 0.673, 0.3735, 0.6741, 0.4248, 0.6656, 0.4257, 0.6649, 0.4257, 0.6664, 0.3735, 0.6516, 0.3729, 0.6508, 0.3735, 0.648, 0.3726, 0.6099, 0.3736, 0.6098, 0.3736, 0.6126, 0.6085, 0.6274, 0.6092, 0.6267, 0.6092, 0.6302, 0.662, 0.6227, 0.6612, 0.622, 0.662, 0.6211, 0.3063, 0.6759, 0.3053, 0.6754, 0.3063, 0.6746, 0.6095, 0.6676, 0.6085, 0.6675, 0.6095, 0.6664, 0.3729, 0.6516, 0.3723, 0.6508, 0.3729, 0.648, 0.8158, 0.8797, 0.8158, 0.8807, 0.813, 0.8803, 0.3729, 0.6275, 0.3736, 0.6267, 0.3736, 0.6303, 0.662, 0.6178, 0.6612, 0.6172, 0.662, 0.6162, 0.6432, 0.6735, 0.6442, 0.6731, 0.6442, 0.6743, 0.3726, 0.6668, 0.3735, 0.6662, 0.3735, 0.6676, 0.6268, 0.6494, 0.6262, 0.6486, 0.6268, 0.6458, 0.5924, 0.6155, 0.5914, 0.6152, 0.5924, 0.6126, 0.3057, 0.6275, 0.3064, 0.6268, 0.3064, 0.6303, 0.662, 0.6114, 0.6612, 0.6107, 0.662, 0.6098, 0.6609, 0.6754, 0.6619, 0.675, 0.6619, 0.6762, 0.662, 0.6667, 0.6609, 0.6666, 0.662, 0.6655, 0.3057, 0.6517, 0.3051, 0.6508, 0.3057, 0.6481, 0.6295, 0.8797, 0.6295, 0.8807, 0.6267, 0.8803, 0.3051, 0.6275, 0.3057, 0.6268, 0.3057, 0.6303, 0.644, 0.6562, 0.6432, 0.6555, 0.644, 0.6545, 0.6619, 0.6702, 0.661, 0.6697, 0.6619, 0.6689, 0.3052, 0.6652, 0.306, 0.6646, 0.306, 0.666, 0.6446, 0.6493, 0.644, 0.6485, 0.6446, 0.6457, 0.3396, 0.6046, 0.3407, 0.6044, 0.3407, 0.6072, 0.5918, 0.6382, 0.5924, 0.6374, 0.5924, 0.6409, 0.662, 0.6243, 0.6612, 0.6237, 0.662, 0.6227, 0.6096, 0.6759, 0.6087, 0.6754, 0.6096, 0.6747, 0.5923, 0.6648, 0.5923, 0.6658, 0.5911, 0.6649, 0.3064, 0.6516, 0.3057, 0.6508, 0.3064, 0.6481, 0.3054, 0.6099, 0.3064, 0.6098, 0.3064, 0.6126, 0.5918, 0.6276, 0.5924, 0.6268, 0.5924, 0.6303, 0.662, 0.6162, 0.6612, 0.6156, 0.662, 0.6146, 0.3725, 0.6745, 0.3735, 0.6741, 0.3735, 0.6753, 0.6432, 0.6656, 0.644, 0.665, 0.644, 0.6664, 0.3729, 0.6552, 0.3723, 0.6544, 0.3729, 0.6516, 0.3417, 0.6073, 0.3407, 0.6071, 0.3417, 0.6044, 0.4248, 0.6211, 0.4255, 0.6203, 0.4255, 0.6239, 0.662, 0.634, 0.6612, 0.6334, 0.662, 0.6324, 0.5921, 0.675, 0.5912, 0.6745, 0.5921, 0.6737, 0.6262, 0.6667, 0.627, 0.6661, 0.627, 0.6676, 0.3426, 0.6552, 0.342, 0.6543, 0.3426, 0.6516, 0.6262, 0.6128, 0.6272, 0.6126, 0.6272, 0.6154, 0.4248, 0.6176, 0.4255, 0.6168, 0.4255, 0.6203, 0.6268, 0.6563, 0.626, 0.6556, 0.6268, 0.6547, 0.3423, 0.6701, 0.3423, 0.6711, 0.3412, 0.6707, 0.6618, 0.6645, 0.6608, 0.6644, 0.6618, 0.6634, 0.4255, 0.6523, 0.4249, 0.6515, 0.4255, 0.6487, 0.3417, 0.6156, 0.3427, 0.6154, 0.3427, 0.6182, 0.6262, 0.636, 0.6268, 0.6352, 0.6268, 0.6387, 0.662, 0.6292, 0.6612, 0.6285, 0.662, 0.6275, 0.5921, 0.6762, 0.5912, 0.6757, 0.5921, 0.675, 0.5923, 0.6658, 0.5923, 0.6668, 0.5911, 0.666, 0.342, 0.6552, 0.3414, 0.6543, 0.342, 0.6516, 0.3725, 0.6241, 0.3736, 0.6239, 0.3736, 0.6267, 0.6262, 0.6218, 0.6268, 0.6211, 0.6268, 0.6246, 0.662, 0.6356, 0.6612, 0.635, 0.662, 0.634, 0.3063, 0.6746, 0.3053, 0.6741, 0.3063, 0.6734, 0.3412, 0.6668, 0.342, 0.6662, 0.342, 0.6676, 0.6098, 0.6551, 0.6092, 0.6543, 0.6098, 0.6515, 0.6121, 0.8799, 0.6121, 0.8809, 0.6094, 0.8805, 0.6262, 0.6289, 0.6268, 0.6281, 0.6268, 0.6316, 0.644, 0.6578, 0.6432, 0.6571, 0.644, 0.6562, 0.6443, 0.6721, 0.6443, 0.6731, 0.6432, 0.6727, 0.3424, 0.664, 0.3424, 0.665, 0.3412, 0.6641, 0.5924, 0.6445, 0.5918, 0.6437, 0.5924, 0.6409, 0.3411, 0.5997, 0.3421, 0.5995, 0.3421, 0.6023, 0.4248, 0.6105, 0.4255, 0.6098, 0.4255, 0.6133, 0.644, 0.6545, 0.6432, 0.6539, 0.644, 0.6529, 0.3052, 0.6679, 0.3062, 0.6675, 0.3062, 0.6687, 0.6611, 0.6377, 0.662, 0.6371, 0.662, 0.6386, 0.3729, 0.648, 0.3723, 0.6472, 0.3729, 0.6444, 0.5924, 0.6126, 0.5914, 0.6124, 0.5924, 0.6098, 0.6085, 0.6345, 0.6092, 0.6337, 0.6092, 0.6372, 0.6268, 0.6627, 0.626, 0.6621, 0.6268, 0.6611, 0.5922, 0.6703, 0.5922, 0.6713, 0.5911, 0.6709, 0.6618, 0.6481, 0.6608, 0.648, 0.6618, 0.6469, 0.342, 0.648, 0.3414, 0.6471, 0.342, 0.6444, 0.3417, 0.6212, 0.3427, 0.621, 0.3427, 0.6239, 0.6085, 0.631, 0.6092, 0.6302, 0.6092, 0.6337, 0.5919, 0.6614, 0.5911, 0.6608, 0.5919, 0.6598, 0.3735, 0.6709, 0.3735, 0.6719, 0.3724, 0.6715, 0.6442, 0.665, 0.6432, 0.6649, 0.6442, 0.6638, 0.3426, 0.6516, 0.342, 0.6507, 0.3426, 0.648, 0.3736, 0.6154, 0.3726, 0.6152, 0.3736, 0.6126, 0.342, 0.6346, 0.3427, 0.6338, 0.3427, 0.6373, 0.644, 0.6626, 0.6432, 0.662, 0.644, 0.661, 0.5922, 0.6703, 0.5913, 0.6698, 0.5922, 0.6691, 0.4248, 0.6626, 0.4257, 0.662, 0.4257, 0.6635, 0.6092, 0.6515, 0.6085, 0.6507, 0.6092, 0.6479, 0.3427, 0.6267, 0.3417, 0.6265, 0.3427, 0.6239, 0.3414, 0.6346, 0.342, 0.6338, 0.342, 0.6373, 0.3731, 0.6584, 0.3723, 0.6578, 0.3731, 0.6568, 0.6096, 0.6722, 0.6087, 0.6717, 0.6096, 0.671, 0.3735, 0.6637, 0.3735, 0.6647, 0.3723, 0.6638, 0.644, 0.6313, 0.6433, 0.6305, 0.644, 0.6277, 0.3417, 0.6128, 0.3427, 0.6126, 0.3427, 0.6154, 0.4248, 0.6282, 0.4255, 0.6274, 0.4255, 0.6309, 0.4257, 0.6588, 0.4249, 0.6581, 0.4257, 0.6572, 0.6619, 0.6714, 0.661, 0.6709, 0.6619, 0.6702, 0.6608, 0.6588, 0.6616, 0.6582, 0.6616, 0.6597, 0.6446, 0.6385, 0.644, 0.6377, 0.6446, 0.6349, 0.3427, 0.6073, 0.3427, 0.6083, 0.3399, 0.6079, 0.3729, 0.6346, 0.3736, 0.6338, 0.3736, 0.6373, 0.342, 0.6616, 0.3412, 0.661, 0.342, 0.66, 0.3725, 0.668, 0.3735, 0.6676, 0.3735, 0.6688, 0.3064, 0.6624, 0.3064, 0.6634, 0.3052, 0.6625, 0.3064, 0.6481, 0.3057, 0.6472, 0.3064, 0.6445, 0.3064, 0.6239, 0.3054, 0.6237, 0.3064, 0.6211, 0.6092, 0.6345, 0.6098, 0.6337, 0.6098, 0.6372, 0.4257, 0.6604, 0.4249, 0.6598, 0.4257, 0.6588, 0.3412, 0.668, 0.3422, 0.6676, 0.3422, 0.6688, 0.6618, 0.6546, 0.6608, 0.6544, 0.6618, 0.6534, 0.6092, 0.6479, 0.6085, 0.6471, 0.6092, 0.6443, 0.3725, 0.6156, 0.3736, 0.6154, 0.3736, 0.6182, 0.3057, 0.6346, 0.3064, 0.6338, 0.3064, 0.6373, 0.3731, 0.6617, 0.3723, 0.661, 0.3731, 0.66, 0.3735, 0.6699, 0.3735, 0.6709, 0.3724, 0.6705, 0.3062, 0.6646, 0.3052, 0.6645, 0.3062, 0.6634, 0.5924, 0.6481, 0.5918, 0.6473, 0.5924, 0.6445, 0.5948, 0.8788, 0.5948, 0.8799, 0.592, 0.8794, 0.342, 0.631, 0.3427, 0.6302, 0.3427, 0.6338, 0.6093, 0.6616, 0.6085, 0.6609, 0.6093, 0.66, 0.627, 0.6711, 0.627, 0.6721, 0.6259, 0.6717, 0.6618, 0.6558, 0.6608, 0.6556, 0.6618, 0.6546, 0.6446, 0.6457, 0.644, 0.6449, 0.6446, 0.6421, 0.5914, 0.6185, 0.5924, 0.6183, 0.5924, 0.6211, 0.5918, 0.6347, 0.5924, 0.6339, 0.5924, 0.6374, 0.3059, 0.6614, 0.3051, 0.6607, 0.3059, 0.6597, 0.6434, 0.6713, 0.6443, 0.6709, 0.6443, 0.6721, 0.3735, 0.6627, 0.3735, 0.6637, 0.3723, 0.6628, 0.6446, 0.6241, 0.644, 0.6233, 0.6446, 0.6205, 0.3736, 0.6211, 0.3725, 0.6209, 0.3736, 0.6182, 0.3057, 0.6311, 0.3064, 0.6303, 0.3064, 0.6338, 0.6093, 0.6583, 0.6085, 0.6577, 0.6093, 0.6567, 0.6619, 0.6679, 0.6619, 0.6689, 0.6608, 0.6685, 0.6608, 0.6525, 0.6616, 0.6519, 0.6616, 0.6534, 0.6446, 0.6205, 0.644, 0.6197, 0.6446, 0.6169, 0.3054, 0.6127, 0.3064, 0.6126, 0.3064, 0.6154, 0.3729, 0.6381, 0.3736, 0.6373, 0.3736, 0.6409, 0.3059, 0.6581, 0.3051, 0.6575, 0.3059, 0.6565, 0.3063, 0.6687, 0.3063, 0.6697, 0.3052, 0.6693, 0.6608, 0.6564, 0.6616, 0.6558, 0.6616, 0.6572, 0.6446, 0.6169, 0.644, 0.6161, 0.6446, 0.6134, 0.6469, 0.8787, 0.6469, 0.8797, 0.6441, 0.8793, 0.3057, 0.6381, 0.3064, 0.6373, 0.3064, 0.6409, 0.3059, 0.6565, 0.3051, 0.6559, 0.3059, 0.6549, 0.6268, 0.6711, 0.6259, 0.6706, 0.6268, 0.6699, 0.6618, 0.6493, 0.6608, 0.6492, 0.6618, 0.6481, 0.6268, 0.6458, 0.6262, 0.645, 0.6268, 0.6422, 0.3427, 0.6126, 0.3417, 0.6124, 0.3427, 0.6098, 0.342, 0.6381, 0.3427, 0.6373, 0.3427, 0.6408, 0.5924, 0.6614, 0.5924, 0.6625, 0.5911, 0.6624, 0.6442, 0.6767, 0.6433, 0.6763, 0.6442, 0.6755, 0.4248, 0.667, 0.4257, 0.6664, 0.4257, 0.6679, 0.7859, 0.6098, 0.7859, 0.7287, 0.7839, 0.7287, 0.7839, 0.6098, 0.577, 0.6098, 0.577, 0.7077, 0.5753, 0.7077, 0.5753, 0.6098, 0.8368, 0.6098, 0.8368, 0.7287, 0.8347, 0.7287, 0.8347, 0.6098, 0.963, 0.2675, 0.963, 0.1338, 0.9653, 0.1338, 0.9653, 0.2675, 0.3064, 0.7447, 0.3064, 0.6098, 0.3088, 0.6098, 0.3088, 0.7447, 0.963, 0.1338, 0.963, 1.962e-05, 0.9653, 0.0, 0.9653, 0.1337, 0.9261, 0.8665, 0.9261, 0.9999, 0.9237, 0.9999, 0.9237, 0.8665, 0.9625, 0.8425, 0.9625, 0.7083, 0.9649, 0.7082, 0.9649, 0.8425, 0.9261, 0.9999, 0.9261, 0.8665, 0.9284, 0.8665, 0.9284, 0.9999, 0.9882, 0.4384, 0.9882, 0.3049, 0.9905, 0.3049, 0.9905, 0.4384, 0.813, 0.8787, 0.813, 0.7442, 0.8153, 0.7442, 0.8153, 0.8786, 0.9765, 0.7073, 0.9765, 0.5738, 0.9789, 0.5738, 0.9789, 0.7073, 0.9765, 0.5728, 0.9765, 0.4394, 0.9789, 0.4393, 0.9789, 0.5728, 0.813, 0.7442, 0.813, 0.6098, 0.8153, 0.6098, 0.8153, 0.7442, 0.9882, 0.8417, 0.9882, 0.7083, 0.9905, 0.7082, 0.9905, 0.8417, 0.991, 0.1335, 0.991, 1.959e-05, 0.9933, 0.0, 0.9933, 0.1335, 0.6446, 0.8787, 0.6446, 0.7442, 0.6469, 0.7442, 0.6469, 0.8786, 0.9765, 0.9752, 0.9765, 0.8418, 0.9789, 0.8417, 0.9789, 0.9752, 0.9742, 0.9752, 0.9742, 0.8418, 0.9765, 0.8417, 0.9765, 0.9752, 0.7815, 0.7442, 0.7815, 0.6098, 0.7839, 0.6098, 0.7839, 0.7442, 0.991, 0.267, 0.991, 0.1335, 0.9933, 0.1335, 0.9933, 0.267, 0.9886, 0.1335, 0.9886, 1.958e-05, 0.991, 0.0, 0.991, 0.1335, 0.6446, 0.7442, 0.6446, 0.6098, 0.6469, 0.6098, 0.6469, 0.7442, 0.7361, 0.9775, 0.7361, 0.844, 0.7385, 0.844, 0.7385, 0.9774, 0.9742, 0.5728, 0.9742, 0.4394, 0.9765, 0.4393, 0.9765, 0.5728, 0.662, 0.7442, 0.662, 0.6098, 0.6643, 0.6098, 0.6643, 0.7442, 0.9882, 0.7063, 0.9882, 0.5729, 0.9905, 0.5728, 0.9905, 0.7063, 0.9859, 0.5728, 0.9859, 0.4394, 0.9882, 0.4393, 0.9882, 0.5728, 0.9578, 0.5738, 0.9578, 0.4394, 0.9602, 0.4393, 0.9602, 0.5738, 0.7385, 0.9775, 0.7385, 0.844, 0.7408, 0.844, 0.7408, 0.9774, 0.97, 0.267, 0.97, 0.1335, 0.9723, 0.1335, 0.9723, 0.267, 0.9602, 0.7082, 0.9602, 0.5738, 0.9625, 0.5738, 0.9625, 0.7082, 0.7338, 0.9775, 0.7338, 0.844, 0.7361, 0.844, 0.7361, 0.9774, 0.977, 0.1335, 0.977, 1.958e-05, 0.9793, 0.0, 0.9793, 0.1335, 0.8192, 0.903, 0.8192, 0.7686, 0.8216, 0.7685, 0.8216, 0.903, 0.9812, 0.8417, 0.9812, 0.7083, 0.9835, 0.7082, 0.9835, 0.8417, 0.9747, 0.267, 0.9747, 0.1335, 0.977, 0.1335, 0.977, 0.267, 0.8258, 0.903, 0.8258, 0.7686, 0.8281, 0.7686, 0.8281, 0.903, 0.9789, 0.4384, 0.9789, 0.3049, 0.9812, 0.3049, 0.9812, 0.4384, 0.9789, 0.8417, 0.9789, 0.7083, 0.9812, 0.7082, 0.9812, 0.8417, 0.573, 0.8788, 0.573, 0.7444, 0.5753, 0.7444, 0.5753, 0.8788, 0.9812, 0.4384, 0.9812, 0.3049, 0.9835, 0.3049, 0.9835, 0.4384, 0.9747, 0.1335, 0.9747, 1.959e-05, 0.977, 0.0, 0.977, 0.1335, 0.8281, 0.903, 0.8281, 0.7686, 0.8305, 0.7686, 0.8305, 0.903, 0.9789, 0.7073, 0.9789, 0.5738, 0.9812, 0.5738, 0.9812, 0.7073, 0.9789, 0.5728, 0.9789, 0.4394, 0.9812, 0.4393, 0.9812, 0.5728, 0.3064, 0.8792, 0.3064, 0.7447, 0.3088, 0.7447, 0.3088, 0.8792, 0.9835, 0.4393, 0.9835, 0.5728, 0.9812, 0.5728, 0.9812, 0.4394, 0.7272, 0.9775, 0.7272, 0.844, 0.7295, 0.844, 0.7295, 0.9774, 0.8305, 0.903, 0.8305, 0.7686, 0.8328, 0.7686, 0.8328, 0.903, 0.9793, 0.1335, 0.9793, 1.959e-05, 0.9817, 0.0, 0.9817, 0.1335, 0.9789, 0.9752, 0.9789, 0.8418, 0.9812, 0.8417, 0.9812, 0.9752, 0.3697, 0.8872, 0.3697, 0.7528, 0.372, 0.7528, 0.372, 0.8872, 0.9817, 0.1335, 0.9817, 1.958e-05, 0.984, 0.0, 0.984, 0.1335, 0.9719, 0.4384, 0.9719, 0.3049, 0.9742, 0.3049, 0.9742, 0.4384, 0.8216, 0.903, 0.8216, 0.7686, 0.8239, 0.7685, 0.8239, 0.903, 0.977, 0.267, 0.977, 0.1335, 0.9793, 0.1335, 0.9793, 0.267, 0.9793, 0.267, 0.9793, 0.1335, 0.9817, 0.1335, 0.9817, 0.267, 0.8169, 0.903, 0.8169, 0.7686, 0.8192, 0.7685, 0.8192, 0.903, 0.9578, 0.8427, 0.9578, 0.9762, 0.9555, 0.9762, 0.9555, 0.8427, 0.9812, 0.7073, 0.9812, 0.5738, 0.9835, 0.5738, 0.9835, 0.7073, 0.9019, 0.7442, 0.9019, 0.6098, 0.9043, 0.6098, 0.9043, 0.7442, 0.9835, 0.8417, 0.9835, 0.7083, 0.9859, 0.7082, 0.9859, 0.8417, 0.9859, 0.8417, 0.9859, 0.7083, 0.9882, 0.7082, 0.9882, 0.8417, 0.8328, 0.903, 0.8328, 0.7686, 0.8352, 0.7686, 0.8352, 0.903, 0.9602, 0.9762, 0.9602, 0.8427, 0.9625, 0.8427, 0.9625, 0.9762, 0.9578, 0.9762, 0.9578, 0.8427, 0.9602, 0.8427, 0.9602, 0.9762, 0.9105, 0.7977, 0.9105, 0.6632, 0.9129, 0.6632, 0.9129, 0.7976, 0.9882, 0.5728, 0.9882, 0.4394, 0.9905, 0.4393, 0.9905, 0.5728, 0.9835, 0.4384, 0.9835, 0.3049, 0.9859, 0.3049, 0.9859, 0.4384, 0.9019, 0.8787, 0.9019, 0.7442, 0.9043, 0.7442, 0.9043, 0.8786, 0.9812, 0.9752, 0.9812, 0.8418, 0.9835, 0.8417, 0.9835, 0.9752, 0.9817, 0.267, 0.9817, 0.1335, 0.984, 0.1335, 0.984, 0.267, 0.9196, 0.7977, 0.9196, 0.6632, 0.9219, 0.6632, 0.9219, 0.7976, 0.984, 0.1335, 0.984, 1.958e-05, 0.9863, 0.0, 0.9863, 0.1335, 0.984, 0.267, 0.984, 0.1335, 0.9863, 0.1335, 0.9863, 0.267, 0.6098, 0.8788, 0.6098, 0.7444, 0.6121, 0.7444, 0.6121, 0.8788, 0.9742, 0.8417, 0.9742, 0.7083, 0.9765, 0.7082, 0.9765, 0.8417, 0.9719, 0.3049, 0.9719, 0.4384, 0.9695, 0.4384, 0.9695, 0.3049, 0.9578, 0.4393, 0.9578, 0.3049, 0.9602, 0.3049, 0.9602, 0.4393, 0.9886, 0.267, 0.9886, 0.1335, 0.991, 0.1335, 0.991, 0.267, 0.9835, 0.7073, 0.9835, 0.5738, 0.9859, 0.5738, 0.9859, 0.7073, 0.9602, 0.5738, 0.9602, 0.4394, 0.9625, 0.4393, 0.9625, 0.5738, 0.7249, 0.9775, 0.7249, 0.844, 0.7272, 0.844, 0.7272, 0.9774, 0.9672, 0.7073, 0.9672, 0.5738, 0.9695, 0.5738, 0.9695, 0.7073, 0.9602, 0.4393, 0.9602, 0.3049, 0.9625, 0.3049, 0.9625, 0.4393, 0.9835, 0.5728, 0.9835, 0.4394, 0.9859, 0.4393, 0.9859, 0.5728, 0.9859, 0.4384, 0.9859, 0.3049, 0.9882, 0.3049, 0.9882, 0.4384, 0.5924, 0.8788, 0.5924, 0.7444, 0.5948, 0.7444, 0.5948, 0.8788, 0.9742, 0.4384, 0.9742, 0.3049, 0.9765, 0.3049, 0.9765, 0.4384, 0.9653, 0.1336, 0.9653, 1.96e-05, 0.9677, 0.0, 0.9677, 0.1336, 0.5924, 0.7444, 0.5924, 0.6098, 0.5948, 0.6098, 0.5948, 0.7444, 0.9649, 0.7074, 0.9649, 0.5738, 0.9672, 0.5738, 0.9672, 0.7074, 0.9649, 0.8418, 0.9649, 0.7083, 0.9672, 0.7082, 0.9672, 0.8418, 0.6098, 0.7444, 0.6098, 0.6098, 0.6121, 0.6098, 0.6121, 0.7444, 0.9653, 0.2672, 0.9653, 0.1336, 0.9677, 0.1336, 0.9677, 0.2671, 0.97, 0.1335, 0.97, 1.958e-05, 0.9723, 0.0, 0.9723, 0.1335, 0.9105, 0.9321, 0.9105, 0.7977, 0.9129, 0.7977, 0.9129, 0.9321, 0.9859, 0.9752, 0.9859, 0.8418, 0.9882, 0.8417, 0.9882, 0.9752, 0.9695, 0.4393, 0.9695, 0.5728, 0.9672, 0.5728, 0.9672, 0.4394, 0.9607, 0.2689, 0.9607, 0.1345, 0.963, 0.1345, 0.963, 0.2689, 0.9975, 0.7063, 0.9975, 0.5728, 0.9998, 0.5728, 0.9998, 0.7063, 0.9975, 0.9752, 0.9975, 0.8418, 0.9998, 0.8417, 0.9998, 0.9752, 0.9625, 0.5738, 0.9625, 0.4394, 0.9649, 0.4393, 0.9649, 0.5738, 0.9695, 0.7073, 0.9695, 0.5738, 0.9719, 0.5738, 0.9719, 0.7073, 0.9672, 0.8418, 0.9672, 0.7083, 0.9695, 0.7082, 0.9695, 0.8417, 0.9602, 0.8427, 0.9602, 0.7083, 0.9625, 0.7082, 0.9625, 0.8427, 0.9975, 0.8417, 0.9975, 0.7083, 0.9998, 0.7082, 0.9998, 0.8417, 0.9385, 1.0, 0.9385, 0.8665, 0.9408, 0.8665, 0.9408, 1.0, 0.9607, 0.1345, 0.9607, 1.97e-05, 0.963, 0.0, 0.963, 0.1344, 0.9532, 0.9762, 0.9532, 0.8427, 0.9555, 0.8427, 0.9555, 0.9762, 0.9835, 0.9752, 0.9835, 0.8418, 0.9859, 0.8417, 0.9859, 0.9752, 0.662, 0.8787, 0.662, 0.7442, 0.6643, 0.7442, 0.6643, 0.8787, 0.9882, 0.9752, 0.9882, 0.8418, 0.9905, 0.8417, 0.9905, 0.9752, 0.9905, 0.5728, 0.9905, 0.4394, 0.9928, 0.4393, 0.9928, 0.5728, 0.6272, 0.8787, 0.6272, 0.7442, 0.6295, 0.7442, 0.6295, 0.8787, 0.9859, 0.7063, 0.9859, 0.5729, 0.9882, 0.5728, 0.9882, 0.7063, 0.9677, 0.267, 0.9677, 0.1335, 0.97, 0.1335, 0.97, 0.267, 0.9625, 0.4393, 0.9625, 0.3049, 0.9649, 0.3049, 0.9649, 0.4393, 0.9975, 0.5728, 0.9975, 0.4394, 0.9998, 0.4393, 0.9998, 0.5728, 0.9408, 1.0, 0.9408, 0.8665, 0.9431, 0.8665, 0.9431, 1.0, 0.9578, 0.7082, 0.9578, 0.5738, 0.9602, 0.5738, 0.9602, 0.7082, 0.9695, 0.5728, 0.9695, 0.4394, 0.9719, 0.4393, 0.9719, 0.5728, 0.9695, 0.3049, 0.9695, 0.4384, 0.9672, 0.4384, 0.9672, 0.3049, 0.9532, 0.7082, 0.9532, 0.5738, 0.9555, 0.5738, 0.9555, 0.7082, 0.9975, 0.4384, 0.9975, 0.3049, 0.9998, 0.3049, 0.9998, 0.4384, 0.9952, 0.7063, 0.9952, 0.5728, 0.9975, 0.5728, 0.9975, 0.7063, 0.9555, 0.7082, 0.9555, 0.5738, 0.9578, 0.5738, 0.9578, 0.7082, 0.9626, 0.976, 0.9626, 0.8425, 0.9649, 0.8425, 0.9649, 0.976, 0.9719, 0.9753, 0.9719, 0.8418, 0.9742, 0.8417, 0.9742, 0.9752, 0.9532, 0.5738, 0.9532, 0.4394, 0.9555, 0.4393, 0.9555, 0.5738, 0.9952, 0.9752, 0.9952, 0.8418, 0.9975, 0.8417, 0.9975, 0.9752, 0.9933, 0.1335, 0.9933, 1.958e-05, 0.9956, 0.0, 0.9956, 0.1335, 0.956, 0.2689, 0.956, 0.1345, 0.9583, 0.1345, 0.9583, 0.2689, 0.9672, 0.9753, 0.9672, 0.8418, 0.9695, 0.8418, 0.9695, 0.9752, 0.9765, 0.8417, 0.9765, 0.7083, 0.9789, 0.7082, 0.9789, 0.8417, 0.6272, 0.7442, 0.6272, 0.6098, 0.6295, 0.6098, 0.6295, 0.7442, 0.9742, 0.7073, 0.9742, 0.5738, 0.9765, 0.5738, 0.9765, 0.7073, 0.7295, 0.9775, 0.7295, 0.844, 0.7319, 0.844, 0.7319, 0.9774, 0.7815, 0.8787, 0.7815, 0.7442, 0.7839, 0.7442, 0.7839, 0.8787, 0.9765, 0.4384, 0.9765, 0.3049, 0.9789, 0.3049, 0.9789, 0.4384, 0.9723, 0.1335, 0.9723, 1.958e-05, 0.9747, 0.0, 0.9747, 0.1335, 0.9532, 0.4393, 0.9532, 0.3049, 0.9555, 0.3049, 0.9555, 0.4393, 0.9952, 0.8417, 0.9952, 0.7083, 0.9975, 0.7082, 0.9975, 0.8417, 0.9952, 0.5728, 0.9952, 0.7063, 0.9928, 0.7063, 0.9928, 0.5729, 0.9536, 0.2689, 0.9536, 0.1345, 0.956, 0.1345, 0.956, 0.2689, 0.9719, 0.8417, 0.9719, 0.7083, 0.9742, 0.7082, 0.9742, 0.8417, 0.9719, 0.5728, 0.9719, 0.4394, 0.9742, 0.4393, 0.9742, 0.5728, 0.9196, 0.9321, 0.9196, 0.7977, 0.9219, 0.7977, 0.9219, 0.9321, 0.9905, 0.8417, 0.9905, 0.7083, 0.9928, 0.7082, 0.9928, 0.8417, 0.9928, 0.5728, 0.9928, 0.4394, 0.9952, 0.4393, 0.9952, 0.5728, 0.9555, 0.8427, 0.9555, 0.7083, 0.9578, 0.7082, 0.9578, 0.8427, 0.9695, 0.9753, 0.9695, 0.8418, 0.9719, 0.8417, 0.9719, 0.9752, 0.9723, 0.267, 0.9723, 0.1335, 0.9747, 0.1335, 0.9747, 0.267, 0.956, 0.0, 0.956, 0.1344, 0.9536, 0.1345, 0.9536, 1.971e-05, 0.9928, 0.5728, 0.9928, 0.7063, 0.9905, 0.7063, 0.9905, 0.5729, 0.9905, 0.9752, 0.9905, 0.8418, 0.9928, 0.8417, 0.9928, 0.9752, 0.9555, 0.4393, 0.9555, 0.3049, 0.9578, 0.3049, 0.9578, 0.4393, 0.9649, 0.9753, 0.9649, 0.8419, 0.9672, 0.8418, 0.9672, 0.9753, 0.9928, 0.4384, 0.9928, 0.3049, 0.9952, 0.3049, 0.9952, 0.4384, 0.9583, 0.1345, 0.9583, 1.97e-05, 0.9607, 0.0, 0.9607, 0.1344, 0.9975, 0.3049, 0.9975, 0.4384, 0.9952, 0.4384, 0.9952, 0.3049, 0.9956, 0.267, 0.9956, 0.1335, 0.998, 0.1335, 0.998, 0.267, 0.9583, 0.2689, 0.9583, 0.1345, 0.9607, 0.1345, 0.9607, 0.2689, 0.9695, 0.8417, 0.9695, 0.7083, 0.9719, 0.7082, 0.9719, 0.8417, 0.9863, 0.267, 0.9863, 0.1335, 0.9886, 0.1335, 0.9886, 0.267, 0.956, 0.1345, 0.956, 1.972e-05, 0.9583, 0.0, 0.9583, 0.1344, 0.9956, 0.1335, 0.9956, 0.267, 0.9933, 0.267, 0.9933, 0.1335, 0.9952, 0.5728, 0.9952, 0.4394, 0.9975, 0.4393, 0.9975, 0.5728, 0.9532, 0.8427, 0.9532, 0.7083, 0.9555, 0.7082, 0.9555, 0.8427, 0.9719, 0.7073, 0.9719, 0.5738, 0.9742, 0.5738, 0.9742, 0.7073, 0.9905, 0.4384, 0.9905, 0.3049, 0.9928, 0.3049, 0.9928, 0.4384, 0.9625, 0.7082, 0.9625, 0.5738, 0.9649, 0.5738, 0.9649, 0.7082, 0.9928, 0.8417, 0.9928, 0.7083, 0.9952, 0.7082, 0.9952, 0.8417, 0.9956, 0.1335, 0.9956, 1.958e-05, 0.998, 0.0, 0.998, 0.1335, 0.9578, 0.8427, 0.9578, 0.7083, 0.9602, 0.7082, 0.9602, 0.8427, 0.9677, 0.1335, 0.9677, 1.959e-05, 0.97, 0.0, 0.97, 0.1335, 0.9863, 0.1335, 0.9863, 1.958e-05, 0.9886, 0.0, 0.9886, 0.1335, 0.9555, 0.5738, 0.9555, 0.4394, 0.9578, 0.4393, 0.9578, 0.5738, 0.9928, 0.9752, 0.9928, 0.8418, 0.9952, 0.8417, 0.9952, 0.9752, 0.9649, 0.5729, 0.9649, 0.4394, 0.9672, 0.4393, 0.9672, 0.5729, 0.573, 0.7444, 0.573, 0.6098, 0.5753, 0.6098, 0.5753, 0.7444, 0.9649, 0.4385, 0.9649, 0.3049, 0.9672, 0.3049, 0.9672, 0.4384, 0.3697, 0.7528, 0.3697, 0.6098, 0.3722, 0.6098, 0.3722, 0.7527, 0.3396, 0.4565, 0.3396, 0.3049, 0.3423, 0.3049, 0.3423, 0.4565, 0.3396, 0.5995, 0.3396, 0.4565, 0.3421, 0.4565, 0.3421, 0.5995, 0.9133, 0.3053, 0.914, 0.3049, 0.9145, 0.3051, 0.9147, 0.3059, 0.9147, 0.6523, 0.9133, 0.6556, 0.9056, 0.6632, 0.9056, 0.3128])
me_plane.use_remesh_fix_poles = True
me_plane.use_remesh_preserve_attributes = False
me_plane.update()
me_plane_001 = bpy.data.meshes.new('Plane.001')
me_plane_001.from_pydata([(-1.0, -1.0, 0.0), (1.0, -1.0, 0.0), (-1.0, 1.23, 0.03073), (1.0, 1.23, 0.03073), (-1.0, 1.23, -0.1229), (-1.0, -1.0, -0.1536), (1.0, -1.0, -0.1536), (1.0, 1.23, -0.1229), (1.0, 3.02, 0.8911), (-1.0, 3.02, 0.8911), (1.0, 3.02, 0.7375), (-1.0, 3.02, 0.7375), (1.0, 3.935, 0.8911), (-1.0, 3.935, 0.8911), (1.0, 3.935, 0.7375), (-1.0, 3.935, 0.7375), (1.0, 5.686, 1.713), (-1.0, 5.686, 1.713), (1.0, 5.686, 1.559), (-1.0, 5.686, 1.559), (1.0, 6.623, 1.713), (-1.0, 6.623, 1.713), (1.0, 6.623, 1.559), (-1.0, 6.623, 1.559)], [], [(0, 1, 3, 2), (5, 4, 7, 6), (3, 8, 9, 2), (0, 5, 6, 1), (1, 6, 7, 3), (2, 4, 5, 0), (9, 13, 15, 11), (2, 9, 11, 4), (7, 10, 8, 3), (4, 11, 10, 7), (14, 18, 16, 12), (8, 12, 13, 9), (10, 14, 12, 8), (11, 15, 14, 10), (17, 21, 23, 19), (15, 19, 18, 14), (13, 17, 19, 15), (12, 16, 17, 13), (20, 22, 23, 21), (16, 20, 21, 17), (18, 22, 20, 16), (19, 23, 22, 18)])
_uv = me_plane_001.uv_layers.new(name='UVMap')
_uv.uv.foreach_set('vector', [0.0, 0.0, 1.0, 0.0, 1.0, 1.0, 0.0, 1.0, 0.0, 0.0, 0.0, 1.0, 1.0, 1.0, 1.0, 0.0, 1.0, 1.0, 1.0, 1.0, 0.0, 1.0, 0.0, 1.0, 0.0, 0.0, 0.0, 0.0, 1.0, 0.0, 1.0, 0.0, 1.0, 0.0, 1.0, 0.0, 1.0, 1.0, 1.0, 1.0, 0.0, 1.0, 0.0, 1.0, 0.0, 0.0, 0.0, 0.0, 0.0, 1.0, 0.0, 1.0, 0.0, 1.0, 0.0, 1.0, 0.0, 1.0, 0.0, 1.0, 0.0, 1.0, 0.0, 1.0, 1.0, 1.0, 1.0, 1.0, 1.0, 1.0, 1.0, 1.0, 0.0, 1.0, 0.0, 1.0, 1.0, 1.0, 1.0, 1.0, 1.0, 1.0, 1.0, 1.0, 1.0, 1.0, 1.0, 1.0, 1.0, 1.0, 1.0, 1.0, 0.0, 1.0, 0.0, 1.0, 1.0, 1.0, 1.0, 1.0, 1.0, 1.0, 1.0, 1.0, 0.0, 1.0, 0.0, 1.0, 1.0, 1.0, 1.0, 1.0, 0.0, 1.0, 0.0, 1.0, 0.0, 1.0, 0.0, 1.0, 0.0, 1.0, 0.0, 1.0, 1.0, 1.0, 1.0, 1.0, 0.0, 1.0, 0.0, 1.0, 0.0, 1.0, 0.0, 1.0, 1.0, 1.0, 1.0, 1.0, 0.0, 1.0, 0.0, 1.0, 1.0, 1.0, 1.0, 1.0, 0.0, 1.0, 0.0, 1.0, 1.0, 1.0, 1.0, 1.0, 0.0, 1.0, 0.0, 1.0, 1.0, 1.0, 1.0, 1.0, 1.0, 1.0, 1.0, 1.0, 0.0, 1.0, 0.0, 1.0, 1.0, 1.0, 1.0, 1.0])
me_plane_001.use_remesh_fix_poles = True
me_plane_001.use_remesh_preserve_attributes = False
me_plane_001.update()

# ---- objects
ob_plane = bpy.data.objects.new('Plane', me_plane)
ob_collider = bpy.data.objects.new('collider', me_plane_001)

# ---- transforms, parenting, visibility, modifiers, constraints
ob_plane.location = (0.0, 0.0, 0.0)
_vg = ob_plane.vertex_groups.new(name='Group')
_vg = ob_plane.vertex_groups.new(name='Group.001')
ob_collider.parent = ob_plane
ob_collider.location = (0.0, 0.7969, 0.05087)
ob_collider.scale = (1.788, 1.788, 1.788)

# ---- collection membership
col_collection.objects.link(ob_plane)
col_collection.objects.link(ob_collider)

# ---- scene / render settings (as saved in the file)
scene.frame_start = 1; scene.frame_end = 250; scene.frame_set(16)
scene.render.engine = 'BLENDER_EEVEE_NEXT'
scene.cycles.use_denoising = False
scene.cycles.samples = 128
scene.cycles.sampling_pattern = 'TABULATED_SOBOL'
scene.cycles.use_adaptive_sampling = False
scene.cycles.use_light_tree = False
scene.view_settings.view_transform = 'Filmic'
bpy.context.view_layer.update()

# ---- added for rendering (the .blend has no active camera and no usable light): camera, sun
cam_auto = bpy.data.cameras.new('AutoCamera')
cam_auto.lens = 50.0
cam_auto.sensor_width = 36.0
cam_auto.clip_end = 1000.0
ob_auto_camera = bpy.data.objects.new('AutoCamera', cam_auto)
scene.collection.objects.link(ob_auto_camera)
ob_auto_camera.location = (14.3656, -10.868, 12.9378)
ob_auto_camera.rotation_euler = (1.09748, -7.21219e-08, 0.694738)
scene.camera = ob_auto_camera
light_auto_sun = bpy.data.lights.new('AutoSun', 'SUN')
light_auto_sun.energy = 3.0
light_auto_sun.angle = 0.0523599
ob_auto_sun = bpy.data.objects.new('AutoSun', light_auto_sun)
scene.collection.objects.link(ob_auto_sun)
ob_auto_sun.rotation_euler = (0.872665, 0.174533, 0.523599)
bpy.context.view_layer.update()
